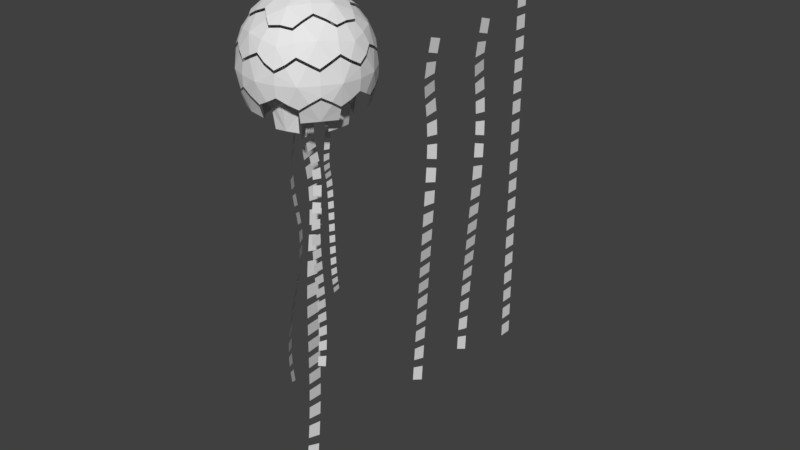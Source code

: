# Source: jelly_fish_experiment1.blend  (saved by Blender 2.77.0; exported with 4.5.12 LTS)
import bpy
from mathutils import Matrix  # noqa: F401  (used for matrix-valued properties, if any)

bpy.ops.wm.read_factory_settings(use_empty=True)
scene = bpy.context.scene
scene.name = 'Scene'

# ---- collections
col_collection_1 = bpy.data.collections.new('Collection 1'); scene.collection.children.link(col_collection_1)

# ---- world
world_world = bpy.data.worlds.new('World'); scene.world = world_world
world_world.color = (0.05088, 0.05088, 0.05088)
world_world.use_sun_shadow = False
world_world.sun_shadow_jitter_overblur = 0.0
world_world.cycles.sampling_method = 'MANUAL'

# ---- meshes
me_plane_043 = bpy.data.meshes.new('Plane.043')
me_plane_043.from_pydata([(-15.98, -1.415, -6.365e-07), (-13.15, -1.415, -6.365e-07), (-15.98, 1.415, -6.365e-07), (-13.15, 1.415, -6.365e-07)], [], [(0, 1, 3, 2)])
me_plane_043.use_remesh_preserve_volume = False
me_plane_043.use_remesh_preserve_attributes = False
me_plane_043.use_mirror_vertex_groups = False
me_plane_043.update()
me_plane_042 = bpy.data.meshes.new('Plane.042')
me_plane_042.from_pydata([(-11.45, -1.415, -6.365e-07), (-8.617, -1.415, -6.365e-07), (-11.45, 1.415, -6.365e-07), (-8.617, 1.415, -6.365e-07)], [], [(0, 1, 3, 2)])
me_plane_042.use_remesh_preserve_volume = False
me_plane_042.use_remesh_preserve_attributes = False
me_plane_042.use_mirror_vertex_groups = False
me_plane_042.update()
me_plane_041 = bpy.data.meshes.new('Plane.041')
me_plane_041.from_pydata([(-6.919, -1.415, -6.365e-07), (-4.089, -1.415, -6.365e-07), (-6.919, 1.415, -6.365e-07), (-4.089, 1.415, -6.365e-07)], [], [(0, 1, 3, 2)])
me_plane_041.use_remesh_preserve_volume = False
me_plane_041.use_remesh_preserve_attributes = False
me_plane_041.use_mirror_vertex_groups = False
me_plane_041.update()
me_plane_040 = bpy.data.meshes.new('Plane.040')
me_plane_040.from_pydata([(-2.391, -1.415, -6.365e-07), (0.4388, -1.415, -6.365e-07), (-2.391, 1.415, -6.365e-07), (0.4388, 1.415, -6.365e-07)], [], [(0, 1, 3, 2)])
me_plane_040.use_remesh_preserve_volume = False
me_plane_040.use_remesh_preserve_attributes = False
me_plane_040.use_mirror_vertex_groups = False
me_plane_040.update()
me_plane_039 = bpy.data.meshes.new('Plane.039')
me_plane_039.from_pydata([(2.137, -1.415, -6.365e-07), (4.967, -1.415, -6.365e-07), (2.137, 1.415, -6.365e-07), (4.967, 1.415, -6.365e-07)], [], [(0, 1, 3, 2)])
me_plane_039.use_remesh_preserve_volume = False
me_plane_039.use_remesh_preserve_attributes = False
me_plane_039.use_mirror_vertex_groups = False
me_plane_039.update()
me_plane_038 = bpy.data.meshes.new('Plane.038')
me_plane_038.from_pydata([(6.665, -1.415, -6.365e-07), (9.495, -1.415, -6.365e-07), (6.665, 1.415, -6.365e-07), (9.495, 1.415, -6.365e-07)], [], [(0, 1, 3, 2)])
me_plane_038.use_remesh_preserve_volume = False
me_plane_038.use_remesh_preserve_attributes = False
me_plane_038.use_mirror_vertex_groups = False
me_plane_038.update()
me_plane_037 = bpy.data.meshes.new('Plane.037')
me_plane_037.from_pydata([(11.19, -1.415, -6.365e-07), (14.02, -1.415, -6.365e-07), (11.19, 1.415, -6.365e-07), (14.02, 1.415, -6.365e-07)], [], [(0, 1, 3, 2)])
me_plane_037.use_remesh_preserve_volume = False
me_plane_037.use_remesh_preserve_attributes = False
me_plane_037.use_mirror_vertex_groups = False
me_plane_037.update()
me_plane_036 = bpy.data.meshes.new('Plane.036')
me_plane_036.from_pydata([(15.72, -1.415, -6.365e-07), (18.55, -1.415, -6.365e-07), (15.72, 1.415, -6.365e-07), (18.55, 1.415, -6.365e-07)], [], [(0, 1, 3, 2)])
me_plane_036.use_remesh_preserve_volume = False
me_plane_036.use_remesh_preserve_attributes = False
me_plane_036.use_mirror_vertex_groups = False
me_plane_036.update()
me_plane_035 = bpy.data.meshes.new('Plane.035')
me_plane_035.from_pydata([(20.25, -1.415, -6.365e-07), (23.08, -1.415, -6.365e-07), (20.25, 1.415, -6.365e-07), (23.08, 1.415, -6.365e-07)], [], [(0, 1, 3, 2)])
me_plane_035.use_remesh_preserve_volume = False
me_plane_035.use_remesh_preserve_attributes = False
me_plane_035.use_mirror_vertex_groups = False
me_plane_035.update()
me_plane_034 = bpy.data.meshes.new('Plane.034')
me_plane_034.from_pydata([(24.78, -1.415, -6.365e-07), (27.61, -1.415, -6.365e-07), (24.78, 1.415, -6.365e-07), (27.61, 1.415, -6.365e-07)], [], [(0, 1, 3, 2)])
me_plane_034.use_remesh_preserve_volume = False
me_plane_034.use_remesh_preserve_attributes = False
me_plane_034.use_mirror_vertex_groups = False
me_plane_034.update()
me_plane_033 = bpy.data.meshes.new('Plane.033')
me_plane_033.from_pydata([(29.31, -1.415, -6.365e-07), (32.14, -1.415, -6.365e-07), (29.31, 1.415, -6.365e-07), (32.14, 1.415, -6.365e-07)], [], [(0, 1, 3, 2)])
me_plane_033.use_remesh_preserve_volume = False
me_plane_033.use_remesh_preserve_attributes = False
me_plane_033.use_mirror_vertex_groups = False
me_plane_033.update()
me_plane_032 = bpy.data.meshes.new('Plane.032')
me_plane_032.from_pydata([(33.83, -1.415, -6.365e-07), (36.66, -1.415, -6.365e-07), (33.83, 1.415, -6.365e-07), (36.66, 1.415, -6.365e-07)], [], [(0, 1, 3, 2)])
me_plane_032.use_remesh_preserve_volume = False
me_plane_032.use_remesh_preserve_attributes = False
me_plane_032.use_mirror_vertex_groups = False
me_plane_032.update()
me_plane_031 = bpy.data.meshes.new('Plane.031')
me_plane_031.from_pydata([(38.36, -1.415, -6.365e-07), (41.19, -1.415, -6.365e-07), (38.36, 1.415, -6.365e-07), (41.19, 1.415, -6.365e-07)], [], [(0, 1, 3, 2)])
me_plane_031.use_remesh_preserve_volume = False
me_plane_031.use_remesh_preserve_attributes = False
me_plane_031.use_mirror_vertex_groups = False
me_plane_031.update()
me_plane_030 = bpy.data.meshes.new('Plane.030')
me_plane_030.from_pydata([(42.89, -1.415, -6.365e-07), (45.72, -1.415, -6.365e-07), (42.89, 1.415, -6.365e-07), (45.72, 1.415, -6.365e-07)], [], [(0, 1, 3, 2)])
me_plane_030.use_remesh_preserve_volume = False
me_plane_030.use_remesh_preserve_attributes = False
me_plane_030.use_mirror_vertex_groups = False
me_plane_030.update()
me_plane_029 = bpy.data.meshes.new('Plane.029')
me_plane_029.from_pydata([(47.42, -1.415, -6.365e-07), (50.25, -1.415, -6.365e-07), (47.42, 1.415, -6.365e-07), (50.25, 1.415, -6.365e-07)], [], [(0, 1, 3, 2)])
me_plane_029.use_remesh_preserve_volume = False
me_plane_029.use_remesh_preserve_attributes = False
me_plane_029.use_mirror_vertex_groups = False
me_plane_029.update()
me_plane_028 = bpy.data.meshes.new('Plane.028')
me_plane_028.from_pydata([(51.95, -1.415, -6.365e-07), (54.78, -1.415, -6.365e-07), (51.95, 1.415, -6.365e-07), (54.78, 1.415, -6.365e-07)], [], [(0, 1, 3, 2)])
me_plane_028.use_remesh_preserve_volume = False
me_plane_028.use_remesh_preserve_attributes = False
me_plane_028.use_mirror_vertex_groups = False
me_plane_028.update()
me_plane_027 = bpy.data.meshes.new('Plane.027')
me_plane_027.from_pydata([(56.47, -1.415, -6.365e-07), (59.3, -1.415, -6.365e-07), (56.47, 1.415, -6.365e-07), (59.3, 1.415, -6.365e-07)], [], [(0, 1, 3, 2)])
me_plane_027.use_remesh_preserve_volume = False
me_plane_027.use_remesh_preserve_attributes = False
me_plane_027.use_mirror_vertex_groups = False
me_plane_027.update()
me_plane_026 = bpy.data.meshes.new('Plane.026')
me_plane_026.from_pydata([(61.0, -1.415, -6.365e-07), (63.83, -1.415, -6.365e-07), (61.0, 1.415, -6.365e-07), (63.83, 1.415, -6.365e-07)], [], [(0, 1, 3, 2)])
me_plane_026.use_remesh_preserve_volume = False
me_plane_026.use_remesh_preserve_attributes = False
me_plane_026.use_mirror_vertex_groups = False
me_plane_026.update()
me_plane_024 = bpy.data.meshes.new('Plane.024')
me_plane_024.from_pydata([(-14.15, -0.9665, 0.2894), (-11.24, -1.297, 0.05264), (-13.31, 1.738, 0.2629), (-10.41, 1.407, 0.02611)], [], [(0, 1, 3, 2)])
me_plane_024.use_remesh_preserve_volume = False
me_plane_024.use_remesh_preserve_attributes = False
me_plane_024.use_mirror_vertex_groups = False
me_plane_024.update()
me_plane_023 = bpy.data.meshes.new('Plane.023')
me_plane_023.from_pydata([(-9.366, -1.534, -0.09158), (-6.207, -1.58, -0.4582), (-8.907, 1.259, -0.1056), (-6.542, 1.229, -0.3803)], [], [(0, 1, 3, 2)])
me_plane_023.use_remesh_preserve_volume = False
me_plane_023.use_remesh_preserve_attributes = False
me_plane_023.use_mirror_vertex_groups = False
me_plane_023.update()
me_plane_022 = bpy.data.meshes.new('Plane.022')
me_plane_022.from_pydata([(-4.402, -1.205, -0.805), (-1.684, -0.3174, -1.361), (-5.095, 1.535, -0.6606), (-2.546, 2.372, -1.179)], [], [(0, 1, 3, 2)])
me_plane_022.use_remesh_preserve_volume = False
me_plane_022.use_remesh_preserve_attributes = False
me_plane_022.use_mirror_vertex_groups = False
me_plane_022.update()
me_plane_021 = bpy.data.meshes.new('Plane.021')
me_plane_021.from_pydata([(-0.1255, 0.1877, -1.623), (2.414, 0.8346, -1.888), (-0.9215, 2.898, -1.45), (1.967, 3.625, -1.745)], [], [(0, 1, 3, 2)])
me_plane_021.use_remesh_preserve_volume = False
me_plane_021.use_remesh_preserve_attributes = False
me_plane_021.use_mirror_vertex_groups = False
me_plane_021.update()
me_plane_020 = bpy.data.meshes.new('Plane.020')
me_plane_020.from_pydata([(3.95, 0.9711, -1.883), (6.514, 0.8867, -1.7), (3.802, 3.794, -1.742), (6.834, 3.693, -1.526)], [], [(0, 1, 3, 2)])
me_plane_020.use_remesh_preserve_volume = False
me_plane_020.use_remesh_preserve_attributes = False
me_plane_020.use_mirror_vertex_groups = False
me_plane_020.update()
me_plane_019 = bpy.data.meshes.new('Plane.019')
me_plane_019.from_pydata([(8.05, 0.6774, -1.503), (10.57, -0.03996, -0.9845), (8.618, 3.442, -1.293), (11.44, 2.64, -0.713)], [], [(0, 1, 3, 2)])
me_plane_019.use_remesh_preserve_volume = False
me_plane_019.use_remesh_preserve_attributes = False
me_plane_019.use_mirror_vertex_groups = False
me_plane_019.update()
me_plane_018 = bpy.data.meshes.new('Plane.018')
me_plane_018.from_pydata([(12.08, -0.6709, -0.5727), (14.73, -1.653, 0.03556), (12.97, 2.002, -0.2963), (15.49, 1.061, 0.2871)], [], [(0, 1, 3, 2)])
me_plane_018.use_remesh_preserve_volume = False
me_plane_018.use_remesh_preserve_attributes = False
me_plane_018.use_mirror_vertex_groups = False
me_plane_018.update()
me_plane_017 = bpy.data.meshes.new('Plane.017')
me_plane_017.from_pydata([(16.41, -2.195, 0.3475), (19.4, -2.541, 0.4311), (16.99, 0.5669, 0.5742), (19.6, 0.2746, 0.6396)], [], [(0, 1, 3, 2)])
me_plane_017.use_remesh_preserve_volume = False
me_plane_017.use_remesh_preserve_attributes = False
me_plane_017.use_mirror_vertex_groups = False
me_plane_017.update()
me_plane_016 = bpy.data.meshes.new('Plane.016')
me_plane_016.from_pydata([(21.17, -2.556, 0.3373), (24.08, -2.414, 0.05696), (21.2, 0.2657, 0.5509), (23.9, 0.4003, 0.2885)], [], [(0, 1, 3, 2)])
me_plane_016.use_remesh_preserve_volume = False
me_plane_016.use_remesh_preserve_attributes = False
me_plane_016.use_mirror_vertex_groups = False
me_plane_016.update()
me_plane_015 = bpy.data.meshes.new('Plane.015')
me_plane_015.from_pydata([(25.8, -2.246, -0.1728), (28.62, -1.864, -0.629), (25.53, 0.561, 0.07022), (28.25, 0.9298, -0.37)], [], [(0, 1, 3, 2)])
me_plane_015.use_remesh_preserve_volume = False
me_plane_015.use_remesh_preserve_attributes = False
me_plane_015.use_mirror_vertex_groups = False
me_plane_015.update()
me_plane_014 = bpy.data.meshes.new('Plane.014')
me_plane_014.from_pydata([(30.29, -1.595, -0.9311), (33.04, -1.101, -1.469), (29.88, 1.192, -0.6648), (32.59, 1.679, -1.195)], [], [(0, 1, 3, 2)])
me_plane_014.use_remesh_preserve_volume = False
me_plane_014.use_remesh_preserve_attributes = False
me_plane_014.use_mirror_vertex_groups = False
me_plane_014.update()
me_plane_013 = bpy.data.meshes.new('Plane.013')
me_plane_013.from_pydata([(34.68, -0.7891, -1.802), (37.41, -0.2719, -2.354), (34.22, 1.99, -1.526), (36.95, 2.507, -2.08)], [], [(0, 1, 3, 2)])
me_plane_013.use_remesh_preserve_volume = False
me_plane_013.use_remesh_preserve_attributes = False
me_plane_013.use_mirror_vertex_groups = False
me_plane_013.update()
me_plane_012 = bpy.data.meshes.new('Plane.012')
me_plane_012.from_pydata([(39.04, 0.03485, -2.683), (41.76, 0.5291, -3.218), (38.59, 2.816, -2.41), (41.34, 3.316, -2.951)], [], [(0, 1, 3, 2)])
me_plane_012.use_remesh_preserve_volume = False
me_plane_012.use_remesh_preserve_attributes = False
me_plane_012.use_mirror_vertex_groups = False
me_plane_012.update()
me_plane_011 = bpy.data.meshes.new('Plane.011')
me_plane_011.from_pydata([(43.39, 0.7808, -3.506), (46.12, 1.162, -3.956), (43.02, 3.574, -3.246), (45.82, 3.966, -3.709)], [], [(0, 1, 3, 2)])
me_plane_011.use_remesh_preserve_volume = False
me_plane_011.use_remesh_preserve_attributes = False
me_plane_011.use_mirror_vertex_groups = False
me_plane_011.update()
me_plane_010 = bpy.data.meshes.new('Plane.010')
me_plane_010.from_pydata([(47.75, 1.37, -4.21), (50.49, 1.606, -4.551), (47.51, 4.179, -3.971), (50.37, 4.425, -4.326)], [], [(0, 1, 3, 2)])
me_plane_010.use_remesh_preserve_volume = False
me_plane_010.use_remesh_preserve_attributes = False
me_plane_010.use_mirror_vertex_groups = False
me_plane_010.update()
me_plane_009 = bpy.data.meshes.new('Plane.009')
me_plane_009.from_pydata([(52.13, 1.632, -4.668), (54.84, 1.549, -4.767), (52.12, 4.454, -4.452), (55.05, 4.363, -4.558)], [], [(0, 1, 3, 2)])
me_plane_009.use_remesh_preserve_volume = False
me_plane_009.use_remesh_preserve_attributes = False
me_plane_009.use_mirror_vertex_groups = False
me_plane_009.update()
me_plane_008 = bpy.data.meshes.new('Plane.008')
me_plane_008.from_pydata([(56.45, 1.415, -4.762), (59.05, 0.9502, -4.566), (56.81, 4.214, -4.551), (59.72, 3.691, -4.329)], [], [(0, 1, 3, 2)])
me_plane_008.use_remesh_preserve_volume = False
me_plane_008.use_remesh_preserve_attributes = False
me_plane_008.use_mirror_vertex_groups = False
me_plane_008.update()
me_plane_007 = bpy.data.meshes.new('Plane.007')
me_plane_007.from_pydata([(60.56, 0.531, -4.339), (63.08, -0.3374, -3.833), (61.43, 3.212, -4.069), (64.21, 2.233, -3.495)], [], [(0, 1, 3, 2)])
me_plane_007.use_remesh_preserve_volume = False
me_plane_007.use_remesh_preserve_attributes = False
me_plane_007.use_mirror_vertex_groups = False
me_plane_007.update()
me_plane_006 = bpy.data.meshes.new('Plane.006')
me_plane_006.from_pydata([], [], [])
me_plane_006.use_remesh_preserve_volume = False
me_plane_006.use_remesh_preserve_attributes = False
me_plane_006.use_mirror_vertex_groups = False
me_plane_006.update()
me_plane_005 = bpy.data.meshes.new('Plane.005')
me_plane_005.from_pydata([(-14.15, -0.9665, 0.2894), (-11.24, -1.297, 0.05264), (-13.31, 1.738, 0.2629), (-10.41, 1.407, 0.02611), (-9.366, -1.534, -0.09158), (-6.207, -1.58, -0.4582), (-8.907, 1.259, -0.1056), (-6.542, 1.229, -0.3803), (-4.402, -1.205, -0.805), (-1.684, -0.3174, -1.361), (-5.095, 1.535, -0.6606), (-2.546, 2.372, -1.179), (-0.1255, 0.1877, -1.623), (2.414, 0.8346, -1.888), (-0.9215, 2.898, -1.45), (1.967, 3.625, -1.745), (3.95, 0.9711, -1.883), (6.514, 0.8867, -1.7), (3.802, 3.794, -1.742), (6.834, 3.693, -1.526), (8.05, 0.6774, -1.503), (10.57, -0.03996, -0.9845), (8.618, 3.442, -1.293), (11.44, 2.64, -0.713), (12.08, -0.6709, -0.5727), (14.73, -1.653, 0.03556), (12.97, 2.002, -0.2963), (15.49, 1.061, 0.2871), (16.41, -2.195, 0.3475), (19.4, -2.541, 0.4311), (16.99, 0.5669, 0.5742), (19.6, 0.2746, 0.6396), (21.17, -2.556, 0.3373), (24.08, -2.414, 0.05696), (21.2, 0.2657, 0.5509), (23.9, 0.4003, 0.2885), (25.8, -2.246, -0.1728), (28.62, -1.864, -0.629), (25.53, 0.561, 0.07022), (28.25, 0.9298, -0.37), (30.29, -1.595, -0.9311), (33.04, -1.101, -1.469), (29.88, 1.192, -0.6648), (32.59, 1.679, -1.195), (34.68, -0.7891, -1.802), (37.41, -0.2719, -2.354), (34.22, 1.99, -1.526), (36.95, 2.507, -2.08), (39.04, 0.03485, -2.683), (41.76, 0.5291, -3.218), (38.59, 2.816, -2.41), (41.34, 3.316, -2.951), (43.39, 0.7808, -3.506), (46.12, 1.162, -3.956), (43.02, 3.574, -3.246), (45.82, 3.966, -3.709), (47.75, 1.37, -4.21), (50.49, 1.606, -4.551), (47.51, 4.179, -3.971), (50.37, 4.425, -4.326), (52.13, 1.632, -4.668), (54.84, 1.549, -4.767), (52.12, 4.454, -4.452), (55.05, 4.363, -4.558), (56.45, 1.415, -4.762), (59.05, 0.9502, -4.566), (56.81, 4.214, -4.551), (59.72, 3.691, -4.329), (60.56, 0.531, -4.339), (63.08, -0.3374, -3.833), (61.43, 3.212, -4.069), (64.21, 2.233, -3.495)], [], [(0, 1, 3, 2), (4, 5, 7, 6), (8, 9, 11, 10), (12, 13, 15, 14), (16, 17, 19, 18), (20, 21, 23, 22), (24, 25, 27, 26), (28, 29, 31, 30), (32, 33, 35, 34), (36, 37, 39, 38), (40, 41, 43, 42), (44, 45, 47, 46), (48, 49, 51, 50), (52, 53, 55, 54), (56, 57, 59, 58), (60, 61, 63, 62), (64, 65, 67, 66), (68, 69, 71, 70)])
me_plane_005.use_remesh_preserve_volume = False
me_plane_005.use_remesh_preserve_attributes = False
me_plane_005.use_mirror_vertex_groups = False
me_plane_005.update()
me_plane_004 = bpy.data.meshes.new('Plane.004')
me_plane_004.from_pydata([(-14.15, -0.9665, 0.2894), (-11.24, -1.297, 0.05264), (-13.31, 1.738, 0.2629), (-10.41, 1.407, 0.02611), (-9.366, -1.534, -0.09158), (-6.207, -1.58, -0.4582), (-8.907, 1.259, -0.1056), (-6.542, 1.229, -0.3803), (-4.402, -1.205, -0.805), (-1.684, -0.3174, -1.361), (-5.095, 1.535, -0.6606), (-2.546, 2.372, -1.179), (-0.1255, 0.1877, -1.623), (2.414, 0.8346, -1.888), (-0.9215, 2.898, -1.45), (1.967, 3.625, -1.745), (3.95, 0.9711, -1.883), (6.514, 0.8867, -1.7), (3.802, 3.794, -1.742), (6.834, 3.693, -1.526), (8.05, 0.6774, -1.503), (10.57, -0.03996, -0.9845), (8.618, 3.442, -1.293), (11.44, 2.64, -0.713), (12.08, -0.6709, -0.5727), (14.73, -1.653, 0.03556), (12.97, 2.002, -0.2963), (15.49, 1.061, 0.2871), (16.41, -2.195, 0.3475), (19.4, -2.541, 0.4311), (16.99, 0.5669, 0.5742), (19.6, 0.2746, 0.6396), (21.17, -2.556, 0.3373), (24.08, -2.414, 0.05696), (21.2, 0.2657, 0.5509), (23.9, 0.4003, 0.2885), (25.8, -2.246, -0.1728), (28.62, -1.864, -0.629), (25.53, 0.561, 0.07022), (28.25, 0.9298, -0.37), (30.29, -1.595, -0.9311), (33.04, -1.101, -1.469), (29.88, 1.192, -0.6648), (32.59, 1.679, -1.195), (34.68, -0.7891, -1.802), (37.41, -0.2719, -2.354), (34.22, 1.99, -1.526), (36.95, 2.507, -2.08), (39.04, 0.03485, -2.683), (41.76, 0.5291, -3.218), (38.59, 2.816, -2.41), (41.34, 3.316, -2.951), (43.39, 0.7808, -3.506), (46.12, 1.162, -3.956), (43.02, 3.574, -3.246), (45.82, 3.966, -3.709), (47.75, 1.37, -4.21), (50.49, 1.606, -4.551), (47.51, 4.179, -3.971), (50.37, 4.425, -4.326), (52.13, 1.632, -4.668), (54.84, 1.549, -4.767), (52.12, 4.454, -4.452), (55.05, 4.363, -4.558), (56.45, 1.415, -4.762), (59.05, 0.9502, -4.566), (56.81, 4.214, -4.551), (59.72, 3.691, -4.329), (60.56, 0.531, -4.339), (63.08, -0.3374, -3.833), (61.43, 3.212, -4.069), (64.21, 2.233, -3.495)], [], [(0, 1, 3, 2), (4, 5, 7, 6), (8, 9, 11, 10), (12, 13, 15, 14), (16, 17, 19, 18), (20, 21, 23, 22), (24, 25, 27, 26), (28, 29, 31, 30), (32, 33, 35, 34), (36, 37, 39, 38), (40, 41, 43, 42), (44, 45, 47, 46), (48, 49, 51, 50), (52, 53, 55, 54), (56, 57, 59, 58), (60, 61, 63, 62), (64, 65, 67, 66), (68, 69, 71, 70)])
me_plane_004.use_remesh_preserve_volume = False
me_plane_004.use_remesh_preserve_attributes = False
me_plane_004.use_mirror_vertex_groups = False
me_plane_004.update()
me_plane_003 = bpy.data.meshes.new('Plane.003')
me_plane_003.from_pydata([(-14.15, -0.9665, 0.2894), (-11.24, -1.297, 0.05264), (-13.31, 1.738, 0.2629), (-10.41, 1.407, 0.02611), (-9.366, -1.534, -0.09158), (-6.207, -1.58, -0.4582), (-8.907, 1.259, -0.1056), (-6.542, 1.229, -0.3803), (-4.402, -1.205, -0.805), (-1.684, -0.3174, -1.361), (-5.095, 1.535, -0.6606), (-2.546, 2.372, -1.179), (-0.1255, 0.1877, -1.623), (2.414, 0.8346, -1.888), (-0.9215, 2.898, -1.45), (1.967, 3.625, -1.745), (3.95, 0.9711, -1.883), (6.514, 0.8867, -1.7), (3.802, 3.794, -1.742), (6.834, 3.693, -1.526), (8.05, 0.6774, -1.503), (10.57, -0.03996, -0.9845), (8.618, 3.442, -1.293), (11.44, 2.64, -0.713), (12.08, -0.6709, -0.5727), (14.73, -1.653, 0.03556), (12.97, 2.002, -0.2963), (15.49, 1.061, 0.2871), (16.41, -2.195, 0.3475), (19.4, -2.541, 0.4311), (16.99, 0.5669, 0.5742), (19.6, 0.2746, 0.6396), (21.17, -2.556, 0.3373), (24.08, -2.414, 0.05696), (21.2, 0.2657, 0.5509), (23.9, 0.4003, 0.2885), (25.8, -2.246, -0.1728), (28.62, -1.864, -0.629), (25.53, 0.561, 0.07022), (28.25, 0.9298, -0.37), (30.29, -1.595, -0.9311), (33.04, -1.101, -1.469), (29.88, 1.192, -0.6648), (32.59, 1.679, -1.195), (34.68, -0.7891, -1.802), (37.41, -0.2719, -2.354), (34.22, 1.99, -1.526), (36.95, 2.507, -2.08), (39.04, 0.03485, -2.683), (41.76, 0.5291, -3.218), (38.59, 2.816, -2.41), (41.34, 3.316, -2.951), (43.39, 0.7808, -3.506), (46.12, 1.162, -3.956), (43.02, 3.574, -3.246), (45.82, 3.966, -3.709), (47.75, 1.37, -4.21), (50.49, 1.606, -4.551), (47.51, 4.179, -3.971), (50.37, 4.425, -4.326), (52.13, 1.632, -4.668), (54.84, 1.549, -4.767), (52.12, 4.454, -4.452), (55.05, 4.363, -4.558), (56.45, 1.415, -4.762), (59.05, 0.9502, -4.566), (56.81, 4.214, -4.551), (59.72, 3.691, -4.329), (60.56, 0.531, -4.339), (63.08, -0.3374, -3.833), (61.43, 3.212, -4.069), (64.21, 2.233, -3.495)], [], [(0, 1, 3, 2), (4, 5, 7, 6), (8, 9, 11, 10), (12, 13, 15, 14), (16, 17, 19, 18), (20, 21, 23, 22), (24, 25, 27, 26), (28, 29, 31, 30), (32, 33, 35, 34), (36, 37, 39, 38), (40, 41, 43, 42), (44, 45, 47, 46), (48, 49, 51, 50), (52, 53, 55, 54), (56, 57, 59, 58), (60, 61, 63, 62), (64, 65, 67, 66), (68, 69, 71, 70)])
me_plane_003.use_remesh_preserve_volume = False
me_plane_003.use_remesh_preserve_attributes = False
me_plane_003.use_mirror_vertex_groups = False
me_plane_003.update()
me_plane_002 = bpy.data.meshes.new('Plane.002')
me_plane_002.from_pydata([(-14.15, -0.9665, 0.2894), (-11.24, -1.297, 0.05264), (-13.31, 1.738, 0.2629), (-10.41, 1.407, 0.02611), (-9.366, -1.534, -0.09158), (-6.207, -1.58, -0.4582), (-8.907, 1.259, -0.1056), (-6.542, 1.229, -0.3803), (-4.402, -1.205, -0.805), (-1.684, -0.3174, -1.361), (-5.095, 1.535, -0.6606), (-2.546, 2.372, -1.179), (-0.1255, 0.1877, -1.623), (2.414, 0.8346, -1.888), (-0.9215, 2.898, -1.45), (1.967, 3.625, -1.745), (3.95, 0.9711, -1.883), (6.514, 0.8867, -1.7), (3.802, 3.794, -1.742), (6.834, 3.693, -1.526), (8.05, 0.6774, -1.503), (10.57, -0.03996, -0.9845), (8.618, 3.442, -1.293), (11.44, 2.64, -0.713), (12.08, -0.6709, -0.5727), (14.73, -1.653, 0.03556), (12.97, 2.002, -0.2963), (15.49, 1.061, 0.2871), (16.41, -2.195, 0.3475), (19.4, -2.541, 0.4311), (16.99, 0.5669, 0.5742), (19.6, 0.2746, 0.6396), (21.17, -2.556, 0.3373), (24.08, -2.414, 0.05696), (21.2, 0.2657, 0.5509), (23.9, 0.4003, 0.2885), (25.8, -2.246, -0.1728), (28.62, -1.864, -0.629), (25.53, 0.561, 0.07022), (28.25, 0.9298, -0.37), (30.29, -1.595, -0.9311), (33.04, -1.101, -1.469), (29.88, 1.192, -0.6648), (32.59, 1.679, -1.195), (34.68, -0.7891, -1.802), (37.41, -0.2719, -2.354), (34.22, 1.99, -1.526), (36.95, 2.507, -2.08), (39.04, 0.03485, -2.683), (41.76, 0.5291, -3.218), (38.59, 2.816, -2.41), (41.34, 3.316, -2.951), (43.39, 0.7808, -3.506), (46.12, 1.162, -3.956), (43.02, 3.574, -3.246), (45.82, 3.966, -3.709), (47.75, 1.37, -4.21), (50.49, 1.606, -4.551), (47.51, 4.179, -3.971), (50.37, 4.425, -4.326), (52.13, 1.632, -4.668), (54.84, 1.549, -4.767), (52.12, 4.454, -4.452), (55.05, 4.363, -4.558), (56.45, 1.415, -4.762), (59.05, 0.9502, -4.566), (56.81, 4.214, -4.551), (59.72, 3.691, -4.329), (60.56, 0.531, -4.339), (63.08, -0.3374, -3.833), (61.43, 3.212, -4.069), (64.21, 2.233, -3.495)], [], [(0, 1, 3, 2), (4, 5, 7, 6), (8, 9, 11, 10), (12, 13, 15, 14), (16, 17, 19, 18), (20, 21, 23, 22), (24, 25, 27, 26), (28, 29, 31, 30), (32, 33, 35, 34), (36, 37, 39, 38), (40, 41, 43, 42), (44, 45, 47, 46), (48, 49, 51, 50), (52, 53, 55, 54), (56, 57, 59, 58), (60, 61, 63, 62), (64, 65, 67, 66), (68, 69, 71, 70)])
me_plane_002.use_remesh_preserve_volume = False
me_plane_002.use_remesh_preserve_attributes = False
me_plane_002.use_mirror_vertex_groups = False
me_plane_002.update()
me_plane_025 = bpy.data.meshes.new('Plane.025')
me_plane_025.from_pydata([], [], [])
me_plane_025.use_remesh_preserve_volume = False
me_plane_025.use_remesh_preserve_attributes = False
me_plane_025.use_mirror_vertex_groups = False
me_plane_025.update()
me_plane = bpy.data.meshes.new('Plane')
me_plane.from_pydata([(-1.415, -1.415, 4.721e-15), (1.415, -1.415, -4.721e-15), (-1.415, 1.415, 4.721e-15), (1.415, 1.415, -4.721e-15)], [], [(0, 1, 3, 2)])
me_plane.use_remesh_preserve_volume = False
me_plane.use_remesh_preserve_attributes = False
me_plane.use_mirror_vertex_groups = False
me_plane.update()
me_icosphere_012 = bpy.data.meshes.new('Icosphere.012')
me_icosphere_012.from_pydata([(0.7236, -0.5257, -0.4472), (-0.2764, -0.8506, -0.4472), (-0.8944, 0.0, -0.4472), (-0.2764, 0.8506, -0.4472), (0.7236, 0.5257, -0.4472), (0.2764, -0.8506, 0.4472), (-0.7236, -0.5257, 0.4472), (-0.7236, 0.5257, 0.4472), (0.2764, 0.8506, 0.4472), (0.8944, 0.0, 0.4472), (0.0, 0.0, 1.0), (0.2629, -0.809, -0.5257), (0.8506, 0.0, -0.5257), (-0.6882, -0.5, -0.5257), (-0.6882, 0.5, -0.5257), (0.2629, 0.809, -0.5257), (0.9511, -0.309, 0.0), (0.9511, 0.309, 0.0), (0.0, -1.0, 0.0), (0.5878, -0.809, 0.0), (-0.9511, -0.309, 0.0), (-0.5878, -0.809, 0.0), (-0.5878, 0.809, 0.0), (-0.9511, 0.309, 0.0), (0.5878, 0.809, 0.0), (0.0, 1.0, 0.0), (0.6882, -0.5, 0.5257), (-0.2629, -0.809, 0.5257), (-0.8506, 0.0, 0.5257), (-0.2629, 0.809, 0.5257), (0.6882, 0.5, 0.5257), (0.1625, -0.5, 0.8507), (0.5257, 0.0, 0.8507), (-0.4253, -0.309, 0.8507), (-0.4253, 0.309, 0.8507), (0.1625, 0.5, 0.8507)], [], [(0, 12, 16), (1, 11, 18), (2, 13, 20), (3, 14, 22), (4, 15, 24), (0, 16, 19), (1, 18, 21), (2, 20, 23), (3, 22, 25), (4, 24, 17), (5, 26, 31), (6, 27, 33), (7, 28, 34), (8, 29, 35), (9, 30, 32), (32, 35, 10), (32, 30, 35), (30, 8, 35), (35, 34, 10), (35, 29, 34), (29, 7, 34), (34, 33, 10), (34, 28, 33), (28, 6, 33), (33, 31, 10), (33, 27, 31), (27, 5, 31), (31, 32, 10), (31, 26, 32), (26, 9, 32), (17, 30, 9), (17, 24, 30), (24, 8, 30), (25, 29, 8), (25, 22, 29), (22, 7, 29), (23, 28, 7), (23, 20, 28), (20, 6, 28), (21, 27, 6), (21, 18, 27), (18, 5, 27), (19, 26, 5), (19, 16, 26), (16, 9, 26), (24, 25, 8), (24, 15, 25), (15, 3, 25), (22, 23, 7), (22, 14, 23), (14, 2, 23), (20, 21, 6), (20, 13, 21), (13, 1, 21), (18, 19, 5), (18, 11, 19), (11, 0, 19), (16, 17, 9), (16, 12, 17), (12, 4, 17)])
me_icosphere_012.use_remesh_preserve_volume = False
me_icosphere_012.use_remesh_preserve_attributes = False
me_icosphere_012.use_mirror_vertex_groups = False
me_icosphere_012.update()
me_icosphere_011 = bpy.data.meshes.new('Icosphere.011')
me_icosphere_011.from_pydata([(0.2294, 0.1667, 0.9004), (-0.08762, 0.2697, 0.9004), (-0.2835, 0.0, 0.9004), (-0.08762, -0.2697, 0.9004), (0.2294, -0.1667, 0.9004), (0.2461, 0.0, 0.9129), (0.07606, -0.2341, 0.9129), (-0.1991, -0.1447, 0.9129), (-0.1991, 0.1447, 0.9129), (0.07606, 0.2341, 0.9129), (-2.98e-07, -5.96e-10, 0.9502)], [], [(0, 9, 10, 5), (1, 8, 10, 9), (2, 7, 10, 8), (3, 6, 10, 7), (4, 5, 10, 6)])
me_icosphere_011.use_remesh_preserve_volume = False
me_icosphere_011.use_remesh_preserve_attributes = False
me_icosphere_011.use_mirror_vertex_groups = False
me_icosphere_011.update()
me_icosphere_010 = bpy.data.meshes.new('Icosphere.010')
me_icosphere_010.from_pydata([(0.8418, -0.2782, -0.3243), (-0.004506, -0.8866, -0.3243), (-0.8446, -0.2697, -0.3243), (-0.5175, 0.7199, -0.3243), (0.5248, 0.7146, -0.3243), (0.7542, -0.5479, -0.1491), (-0.2881, -0.8866, -0.1491), (-0.9322, 0.0, -0.1491), (-0.2881, 0.8866, -0.1491), (0.7542, 0.5479, -0.1491), (-0.004506, 0.8866, -0.3243), (-0.8446, 0.2697, -0.3243), (-0.5175, -0.7199, -0.3243), (0.5248, -0.7146, -0.3243), (0.8418, 0.2782, -0.3243), (-0.00676, -0.8298, -0.7063), (0.7871, -0.2629, -0.7063), (-0.7913, -0.25, -0.7063), (-0.4823, 0.6753, -0.7063), (0.4932, 0.6674, -0.7063), (0.8176, -0.4152, -0.2302), (-0.1422, -0.9059, -0.2302), (-0.9056, -0.1447, -0.2302), (-0.4174, 0.8165, -0.2302), (0.6476, 0.6493, -0.2302), (0.4932, -0.6674, -0.7063), (0.7871, 0.2629, -0.7063), (-0.4823, -0.6753, -0.7063), (-0.7913, 0.25, -0.7063), (-0.00676, 0.8298, -0.7063), (0.8176, 0.4152, -0.2302), (0.6476, -0.6493, -0.2302), (-0.4174, -0.8165, -0.2302), (-0.9056, 0.1447, -0.2302), (-0.1422, 0.9059, -0.2302), (0.6819, -0.4954, -0.6867), (-0.2605, -0.8016, -0.6867), (-0.8429, 0.0, -0.6867), (-0.2605, 0.8016, -0.6867), (0.6819, 0.4954, -0.6867)], [], [(0, 20, 35, 16), (1, 21, 36, 15), (2, 22, 37, 17), (3, 23, 38, 18), (4, 24, 39, 19), (5, 31, 35, 20), (6, 32, 36, 21), (7, 33, 37, 22), (8, 34, 38, 23), (9, 30, 39, 24), (10, 29, 38, 34), (11, 28, 37, 33), (12, 27, 36, 32), (13, 25, 35, 31), (14, 26, 39, 30)])
me_icosphere_010.use_remesh_preserve_volume = False
me_icosphere_010.use_remesh_preserve_attributes = False
me_icosphere_010.use_mirror_vertex_groups = False
me_icosphere_010.update()
me_icosphere_009 = bpy.data.meshes.new('Icosphere.009')
me_icosphere_009.from_pydata([(0.8418, -0.2782, -0.3243), (-0.004506, -0.8866, -0.3243), (-0.8446, -0.2697, -0.3243), (-0.5175, 0.7199, -0.3243), (0.5248, 0.7146, -0.3243), (0.7542, -0.5479, -0.1491), (-0.2881, -0.8866, -0.1491), (-0.9322, 0.0, -0.1491), (-0.2881, 0.8866, -0.1491), (0.7542, 0.5479, -0.1491), (0.8446, 0.2697, 0.3243), (0.7423, 0.5393, 0.1752), (0.5175, 0.7199, 0.3243), (0.004506, 0.8866, 0.3243), (-0.2836, 0.8727, 0.1752), (-0.5248, 0.7146, 0.3243), (-0.8418, 0.2782, 0.3243), (-0.9176, 0.0, 0.1752), (-0.8418, -0.2782, 0.3243), (-0.5248, -0.7146, 0.3243), (-0.2836, -0.8727, 0.1752), (0.004506, -0.8866, 0.3243), (0.5175, -0.7199, 0.3243), (0.7423, -0.5393, 0.1752), (0.8446, -0.2697, 0.3243), (0.2881, 0.8866, 0.1491), (0.2836, 0.8727, -0.1752), (-0.004506, 0.8866, -0.3243), (-0.7542, 0.5479, 0.1491), (-0.7423, 0.5393, -0.1752), (-0.8446, 0.2697, -0.3243), (-0.7542, -0.5479, 0.1491), (-0.7423, -0.5393, -0.1752), (-0.5175, -0.7199, -0.3243), (0.2881, -0.8866, 0.1491), (0.2836, -0.8727, -0.1752), (0.5248, -0.7146, -0.3243), (0.9322, 0.0, 0.1491), (0.9176, 0.0, -0.1752), (0.8418, 0.2782, -0.3243), (0.8176, -0.4152, -0.2302), (0.9056, 0.1447, 0.2302), (-0.1422, -0.9059, -0.2302), (0.4174, -0.8165, 0.2302), (-0.9056, -0.1447, -0.2302), (-0.6476, -0.6493, 0.2302), (-0.4174, 0.8165, -0.2302), (-0.8176, 0.4152, 0.2302), (0.6476, 0.6493, -0.2302), (0.1422, 0.9059, 0.2302), (0.9056, -0.1447, 0.2302), (0.8176, 0.4152, -0.2302), (0.1422, -0.9059, 0.2302), (0.6476, -0.6493, -0.2302), (-0.8176, -0.4152, 0.2302), (-0.4174, -0.8165, -0.2302), (-0.6476, 0.6493, 0.2302), (-0.9056, 0.1447, -0.2302), (0.4174, 0.8165, 0.2302), (-0.1422, 0.9059, -0.2302), (0.8065, 0.4045, 0.2563), (0.7588, 0.5513, 0.006543), (0.6339, 0.6421, 0.2563), (-0.1355, 0.8921, 0.2563), (-0.2898, 0.8921, 0.006543), (-0.4147, 0.8013, 0.2563), (-0.8903, 0.1468, 0.2563), (-0.938, 0.0, 0.006543), (-0.8903, -0.1468, 0.2563), (-0.4147, -0.8013, 0.2563), (-0.2898, -0.8921, 0.006543), (-0.1355, -0.8921, 0.2563), (0.6339, -0.6421, 0.2563), (0.7588, -0.5513, 0.006543), (0.8065, -0.4045, 0.2563), (0.2898, 0.8921, -0.006543), (0.4147, 0.8013, -0.2563), (0.1355, 0.8921, -0.2563), (-0.7588, 0.5513, -0.006543), (-0.6339, 0.6421, -0.2563), (-0.8065, 0.4045, -0.2563), (-0.7588, -0.5513, -0.006543), (-0.8065, -0.4045, -0.2563), (-0.6339, -0.6421, -0.2563), (0.2898, -0.8921, -0.006543), (0.1355, -0.8921, -0.2563), (0.4147, -0.8013, -0.2563), (0.938, 0.0, -0.006543), (0.8903, -0.1468, -0.2563), (0.8903, 0.1468, -0.2563), (0.9043, -0.2938, -1.689e-07), (0.9043, 0.2938, -1.689e-07), (0.0, -0.9508, -4.139e-10), (0.5589, -0.7692, -4.967e-08), (-0.9043, -0.2938, 1.672e-07), (-0.5589, -0.7692, 4.967e-08), (-0.5589, 0.7692, 4.967e-08), (-0.9043, 0.2938, 1.672e-07), (0.5589, 0.7692, -5.008e-08), (2.716e-10, 0.9508, 0.0)], [], [(0, 88, 90, 40), (1, 85, 92, 42), (2, 82, 94, 44), (3, 79, 96, 46), (4, 76, 98, 48), (5, 40, 90, 73), (5, 73, 93, 53), (6, 42, 92, 70), (6, 70, 95, 55), (7, 44, 94, 67), (7, 67, 97, 57), (8, 46, 96, 64), (8, 64, 99, 59), (9, 48, 98, 61), (9, 61, 91, 51), (10, 41, 91, 60), (11, 60, 91, 61), (11, 61, 98, 62), (12, 62, 98, 58), (13, 49, 99, 63), (14, 63, 99, 64), (14, 64, 96, 65), (15, 65, 96, 56), (16, 47, 97, 66), (17, 66, 97, 67), (17, 67, 94, 68), (18, 68, 94, 54), (19, 45, 95, 69), (20, 69, 95, 70), (20, 70, 92, 71), (21, 71, 92, 52), (22, 43, 93, 72), (23, 72, 93, 73), (23, 73, 90, 74), (24, 74, 90, 50), (25, 58, 98, 75), (25, 75, 99, 49), (26, 75, 98, 76), (26, 77, 99, 75), (27, 59, 99, 77), (28, 56, 96, 78), (28, 78, 97, 47), (29, 78, 96, 79), (29, 80, 97, 78), (30, 57, 97, 80), (31, 54, 94, 81), (31, 81, 95, 45), (32, 81, 94, 82), (32, 83, 95, 81), (33, 55, 95, 83), (34, 52, 92, 84), (34, 84, 93, 43), (35, 84, 92, 85), (35, 86, 93, 84), (36, 53, 93, 86), (37, 50, 90, 87), (37, 87, 91, 41), (38, 87, 90, 88), (38, 89, 91, 87), (39, 51, 91, 89)])
me_icosphere_009.use_remesh_preserve_volume = False
me_icosphere_009.use_remesh_preserve_attributes = False
me_icosphere_009.use_mirror_vertex_groups = False
me_icosphere_009.update()
me_icosphere_008 = bpy.data.meshes.new('Icosphere.008')
me_icosphere_008.from_pydata([(0.3757, -0.6169, 0.6079), (-0.4706, -0.5479, 0.6079), (-0.6665, 0.2782, 0.6079), (0.05866, 0.7199, 0.6079), (0.7028, 0.1667, 0.6079), (0.4588, 0.3333, 0.7423), (0.3757, 0.6169, 0.6079), (-0.1752, 0.5393, 0.7423), (-0.4706, 0.5479, 0.6079), (-0.5671, 0.0, 0.7423), (-0.6665, -0.2782, 0.6079), (-0.1752, -0.5393, 0.7423), (0.05866, -0.7199, 0.6079), (0.4588, -0.3333, 0.7423), (0.7028, -0.1667, 0.6079), (0.8446, 0.2697, 0.3243), (0.7423, 0.5393, 0.1752), (0.5175, 0.7199, 0.3243), (0.004506, 0.8866, 0.3243), (-0.2836, 0.8727, 0.1752), (-0.5248, 0.7146, 0.3243), (-0.8418, 0.2782, 0.3243), (-0.9176, 0.0, 0.1752), (-0.8418, -0.2782, 0.3243), (-0.5248, -0.7146, 0.3243), (-0.2836, -0.8727, 0.1752), (0.004506, -0.8866, 0.3243), (0.5175, -0.7199, 0.3243), (0.7423, -0.5393, 0.1752), (0.8446, -0.2697, 0.3243), (0.2881, 0.8866, 0.1491), (-0.7542, 0.5479, 0.1491), (-0.7542, -0.5479, 0.1491), (0.2881, -0.8866, 0.1491), (0.9322, 0.0, 0.1491), (0.9056, 0.1447, 0.2302), (0.4174, -0.8165, 0.2302), (-0.6476, -0.6493, 0.2302), (-0.8176, 0.4152, 0.2302), (0.1422, 0.9059, 0.2302), (0.4644, -0.6719, 0.4763), (-0.4955, -0.6493, 0.4763), (-0.7706, 0.2706, 0.4763), (0.01917, 0.8165, 0.4763), (0.7825, 0.2341, 0.4763), (0.2183, -0.6719, 0.6284), (-0.5715, -0.4152, 0.6284), (-0.5715, 0.4152, 0.6284), (0.2183, 0.6719, 0.6284), (0.9056, -0.1447, 0.2302), (0.1422, -0.9059, 0.2302), (-0.8176, -0.4152, 0.2302), (-0.6476, 0.6493, 0.2302), (0.4174, 0.8165, 0.2302), (0.7825, -0.2341, 0.4763), (0.01917, -0.8165, 0.4763), (-0.7706, -0.2706, 0.4763), (-0.4955, 0.6493, 0.4763), (0.4644, 0.6719, 0.4763), (0.7064, 0.0, 0.6284), (0.5939, 0.25, 0.6817), (0.4213, 0.4876, 0.6817), (-0.05425, 0.6421, 0.6817), (-0.3335, 0.5513, 0.6817), (-0.6274, 0.1468, 0.6817), (-0.6274, -0.1468, 0.6817), (-0.3335, -0.5513, 0.6817), (-0.05425, -0.6421, 0.6817), (0.4213, -0.4876, 0.6817), (0.5939, -0.25, 0.6817), (0.8065, 0.4045, 0.2563), (0.6339, 0.6421, 0.2563), (-0.1355, 0.8921, 0.2563), (-0.4147, 0.8013, 0.2563), (-0.8903, 0.1468, 0.2563), (-0.8903, -0.1468, 0.2563), (-0.4147, -0.8013, 0.2563), (-0.1355, -0.8921, 0.2563), (0.6339, -0.6421, 0.2563), (0.8065, -0.4045, 0.2563), (0.2626, -0.8083, 0.425), (-0.6876, -0.4996, 0.425), (-0.6876, 0.4996, 0.425), (0.2626, 0.8083, 0.425), (0.8499, 0.0, 0.425), (0.6543, -0.4754, 0.4999), (-0.2499, -0.7692, 0.4999), (-0.8088, 0.0, 0.4999), (-0.2499, 0.7692, 0.4999), (0.6543, 0.4754, 0.4999)], [], [(0, 45, 80, 40), (0, 40, 85, 68), (1, 46, 81, 41), (1, 41, 86, 66), (2, 47, 82, 42), (2, 42, 87, 64), (3, 48, 83, 43), (3, 43, 88, 62), (4, 59, 84, 44), (4, 44, 89, 60), (5, 60, 89, 61), (6, 61, 89, 58), (6, 58, 83, 48), (7, 62, 88, 63), (8, 63, 88, 57), (8, 57, 82, 47), (9, 64, 87, 65), (10, 65, 87, 56), (10, 56, 81, 46), (11, 66, 86, 67), (12, 67, 86, 55), (12, 55, 80, 45), (13, 68, 85, 69), (14, 69, 85, 54), (14, 54, 84, 59), (15, 70, 89, 44), (15, 44, 84, 35), (16, 71, 89, 70), (17, 53, 83, 58), (17, 58, 89, 71), (18, 72, 88, 43), (18, 43, 83, 39), (19, 73, 88, 72), (20, 52, 82, 57), (20, 57, 88, 73), (21, 74, 87, 42), (21, 42, 82, 38), (22, 75, 87, 74), (23, 51, 81, 56), (23, 56, 87, 75), (24, 76, 86, 41), (24, 41, 81, 37), (25, 77, 86, 76), (26, 50, 80, 55), (26, 55, 86, 77), (27, 78, 85, 40), (27, 40, 80, 36), (28, 79, 85, 78), (29, 49, 84, 54), (29, 54, 85, 79), (30, 39, 83, 53), (31, 38, 82, 52), (32, 37, 81, 51), (33, 36, 80, 50), (34, 35, 84, 49)])
me_icosphere_008.use_remesh_preserve_volume = False
me_icosphere_008.use_remesh_preserve_attributes = False
me_icosphere_008.use_mirror_vertex_groups = False
me_icosphere_008.update()
me_icosphere_007 = bpy.data.meshes.new('Icosphere.007')
me_icosphere_007.from_pydata([(0.3757, -0.6169, 0.6079), (-0.4706, -0.5479, 0.6079), (-0.6665, 0.2782, 0.6079), (0.05866, 0.7199, 0.6079), (0.7028, 0.1667, 0.6079), (0.2294, 0.1667, 0.9004), (0.4588, 0.3333, 0.7423), (0.3757, 0.6169, 0.6079), (-0.08762, 0.2697, 0.9004), (-0.1752, 0.5393, 0.7423), (-0.4706, 0.5479, 0.6079), (-0.2835, 0.0, 0.9004), (-0.5671, 0.0, 0.7423), (-0.6665, -0.2782, 0.6079), (-0.08762, -0.2697, 0.9004), (-0.1752, -0.5393, 0.7423), (0.05866, -0.7199, 0.6079), (0.2294, -0.1667, 0.9004), (0.4588, -0.3333, 0.7423), (0.7028, -0.1667, 0.6079), (0.2183, -0.6719, 0.6284), (0.2461, 0.0, 0.9129), (-0.5715, -0.4152, 0.6284), (-0.5715, 0.4152, 0.6284), (0.2183, 0.6719, 0.6284), (0.07606, -0.2341, 0.9129), (0.7064, 0.0, 0.6284), (-0.1991, -0.1447, 0.9129), (-0.1991, 0.1447, 0.9129), (0.07606, 0.2341, 0.9129), (0.3441, 0.25, 0.836), (0.5939, 0.25, 0.6817), (0.4213, 0.4876, 0.6817), (-0.1314, 0.4045, 0.836), (-0.05425, 0.6421, 0.6817), (-0.3335, 0.5513, 0.6817), (-0.4253, 0.0, 0.836), (-0.6274, 0.1468, 0.6817), (-0.6274, -0.1468, 0.6817), (-0.1314, -0.4045, 0.836), (-0.3335, -0.5513, 0.6817), (-0.05425, -0.6421, 0.6817), (0.3441, -0.25, 0.836), (0.4213, -0.4876, 0.6817), (0.5939, -0.25, 0.6817), (0.1545, -0.4754, 0.8088), (0.4999, 8.278e-10, 0.8088), (-0.4044, -0.2938, 0.8088), (-0.4044, 0.2938, 0.8088), (0.1545, 0.4754, 0.8088)], [], [(0, 43, 45, 20), (1, 40, 47, 22), (2, 37, 48, 23), (3, 34, 49, 24), (4, 31, 46, 26), (5, 21, 46, 30), (5, 30, 49, 29), (6, 30, 46, 31), (6, 32, 49, 30), (7, 24, 49, 32), (8, 29, 49, 33), (8, 33, 48, 28), (9, 33, 49, 34), (9, 35, 48, 33), (10, 23, 48, 35), (11, 28, 48, 36), (11, 36, 47, 27), (12, 36, 48, 37), (12, 38, 47, 36), (13, 22, 47, 38), (14, 27, 47, 39), (14, 39, 45, 25), (15, 39, 47, 40), (15, 41, 45, 39), (16, 20, 45, 41), (17, 25, 45, 42), (17, 42, 46, 21), (18, 42, 45, 43), (18, 44, 46, 42), (19, 26, 46, 44)])
me_icosphere_007.use_remesh_preserve_volume = False
me_icosphere_007.use_remesh_preserve_attributes = False
me_icosphere_007.use_mirror_vertex_groups = False
me_icosphere_007.update()
me_icosphere_005 = bpy.data.meshes.new('Icosphere.005')
me_icosphere_005.from_pydata([(0.3757, -0.6169, 0.6079), (-0.4706, -0.5479, 0.6079), (-0.6665, 0.2782, 0.6079), (0.05866, 0.7199, 0.6079), (0.7028, 0.1667, 0.6079), (0.2294, 0.1667, 0.9004), (0.4588, 0.3333, 0.7423), (0.3757, 0.6169, 0.6079), (-0.08762, 0.2697, 0.9004), (-0.1752, 0.5393, 0.7423), (-0.4706, 0.5479, 0.6079), (-0.2835, 0.0, 0.9004), (-0.5671, 0.0, 0.7423), (-0.6665, -0.2782, 0.6079), (-0.08762, -0.2697, 0.9004), (-0.1752, -0.5393, 0.7423), (0.05866, -0.7199, 0.6079), (0.2294, -0.1667, 0.9004), (0.4588, -0.3333, 0.7423), (0.7028, -0.1667, 0.6079), (0.2183, -0.6719, 0.6284), (0.2461, 0.0, 0.9129), (-0.5715, -0.4152, 0.6284), (-0.5715, 0.4152, 0.6284), (0.2183, 0.6719, 0.6284), (0.07606, -0.2341, 0.9129), (0.7064, 0.0, 0.6284), (-0.1991, -0.1447, 0.9129), (-0.1991, 0.1447, 0.9129), (0.07606, 0.2341, 0.9129), (0.3441, 0.25, 0.836), (0.5939, 0.25, 0.6817), (0.4213, 0.4876, 0.6817), (-0.1314, 0.4045, 0.836), (-0.05425, 0.6421, 0.6817), (-0.3335, 0.5513, 0.6817), (-0.4253, 0.0, 0.836), (-0.6274, 0.1468, 0.6817), (-0.6274, -0.1468, 0.6817), (-0.1314, -0.4045, 0.836), (-0.3335, -0.5513, 0.6817), (-0.05425, -0.6421, 0.6817), (0.3441, -0.25, 0.836), (0.4213, -0.4876, 0.6817), (0.5939, -0.25, 0.6817), (0.1545, -0.4754, 0.8088), (0.4999, 8.278e-10, 0.8088), (-0.4044, -0.2938, 0.8088), (-0.4044, 0.2938, 0.8088), (0.1545, 0.4754, 0.8088)], [], [(0, 43, 45, 20), (1, 40, 47, 22), (2, 37, 48, 23), (3, 34, 49, 24), (4, 31, 46, 26), (5, 21, 46, 30), (5, 30, 49, 29), (6, 30, 46, 31), (6, 32, 49, 30), (7, 24, 49, 32), (8, 29, 49, 33), (8, 33, 48, 28), (9, 33, 49, 34), (9, 35, 48, 33), (10, 23, 48, 35), (11, 28, 48, 36), (11, 36, 47, 27), (12, 36, 48, 37), (12, 38, 47, 36), (13, 22, 47, 38), (14, 27, 47, 39), (14, 39, 45, 25), (15, 39, 47, 40), (15, 41, 45, 39), (16, 20, 45, 41), (17, 25, 45, 42), (17, 42, 46, 21), (18, 42, 45, 43), (18, 44, 46, 42), (19, 26, 46, 44)])
me_icosphere_005.use_remesh_preserve_volume = False
me_icosphere_005.use_remesh_preserve_attributes = False
me_icosphere_005.use_mirror_vertex_groups = False
me_icosphere_005.update()
me_icosphere_004 = bpy.data.meshes.new('Icosphere.004')
me_icosphere_004.from_pydata([(0.3757, -0.6169, 0.6079), (-0.4706, -0.5479, 0.6079), (-0.6665, 0.2782, 0.6079), (0.05866, 0.7199, 0.6079), (0.7028, 0.1667, 0.6079), (0.4588, 0.3333, 0.7423), (0.3757, 0.6169, 0.6079), (-0.1752, 0.5393, 0.7423), (-0.4706, 0.5479, 0.6079), (-0.5671, 0.0, 0.7423), (-0.6665, -0.2782, 0.6079), (-0.1752, -0.5393, 0.7423), (0.05866, -0.7199, 0.6079), (0.4588, -0.3333, 0.7423), (0.7028, -0.1667, 0.6079), (0.8446, 0.2697, 0.3243), (0.7423, 0.5393, 0.1752), (0.5175, 0.7199, 0.3243), (0.004506, 0.8866, 0.3243), (-0.2836, 0.8727, 0.1752), (-0.5248, 0.7146, 0.3243), (-0.8418, 0.2782, 0.3243), (-0.9176, 0.0, 0.1752), (-0.8418, -0.2782, 0.3243), (-0.5248, -0.7146, 0.3243), (-0.2836, -0.8727, 0.1752), (0.004506, -0.8866, 0.3243), (0.5175, -0.7199, 0.3243), (0.7423, -0.5393, 0.1752), (0.8446, -0.2697, 0.3243), (0.2881, 0.8866, 0.1491), (-0.7542, 0.5479, 0.1491), (-0.7542, -0.5479, 0.1491), (0.2881, -0.8866, 0.1491), (0.9322, 0.0, 0.1491), (0.9056, 0.1447, 0.2302), (0.4174, -0.8165, 0.2302), (-0.6476, -0.6493, 0.2302), (-0.8176, 0.4152, 0.2302), (0.1422, 0.9059, 0.2302), (0.4644, -0.6719, 0.4763), (-0.4955, -0.6493, 0.4763), (-0.7706, 0.2706, 0.4763), (0.01917, 0.8165, 0.4763), (0.7825, 0.2341, 0.4763), (0.2183, -0.6719, 0.6284), (-0.5715, -0.4152, 0.6284), (-0.5715, 0.4152, 0.6284), (0.2183, 0.6719, 0.6284), (0.9056, -0.1447, 0.2302), (0.1422, -0.9059, 0.2302), (-0.8176, -0.4152, 0.2302), (-0.6476, 0.6493, 0.2302), (0.4174, 0.8165, 0.2302), (0.7825, -0.2341, 0.4763), (0.01917, -0.8165, 0.4763), (-0.7706, -0.2706, 0.4763), (-0.4955, 0.6493, 0.4763), (0.4644, 0.6719, 0.4763), (0.7064, 0.0, 0.6284), (0.5939, 0.25, 0.6817), (0.4213, 0.4876, 0.6817), (-0.05425, 0.6421, 0.6817), (-0.3335, 0.5513, 0.6817), (-0.6274, 0.1468, 0.6817), (-0.6274, -0.1468, 0.6817), (-0.3335, -0.5513, 0.6817), (-0.05425, -0.6421, 0.6817), (0.4213, -0.4876, 0.6817), (0.5939, -0.25, 0.6817), (0.8065, 0.4045, 0.2563), (0.6339, 0.6421, 0.2563), (-0.1355, 0.8921, 0.2563), (-0.4147, 0.8013, 0.2563), (-0.8903, 0.1468, 0.2563), (-0.8903, -0.1468, 0.2563), (-0.4147, -0.8013, 0.2563), (-0.1355, -0.8921, 0.2563), (0.6339, -0.6421, 0.2563), (0.8065, -0.4045, 0.2563), (0.2626, -0.8083, 0.425), (-0.6876, -0.4996, 0.425), (-0.6876, 0.4996, 0.425), (0.2626, 0.8083, 0.425), (0.8499, 0.0, 0.425), (0.6543, -0.4754, 0.4999), (-0.2499, -0.7692, 0.4999), (-0.8088, 0.0, 0.4999), (-0.2499, 0.7692, 0.4999), (0.6543, 0.4754, 0.4999)], [], [(0, 45, 80, 40), (0, 40, 85, 68), (1, 46, 81, 41), (1, 41, 86, 66), (2, 47, 82, 42), (2, 42, 87, 64), (3, 48, 83, 43), (3, 43, 88, 62), (4, 59, 84, 44), (4, 44, 89, 60), (5, 60, 89, 61), (6, 61, 89, 58), (6, 58, 83, 48), (7, 62, 88, 63), (8, 63, 88, 57), (8, 57, 82, 47), (9, 64, 87, 65), (10, 65, 87, 56), (10, 56, 81, 46), (11, 66, 86, 67), (12, 67, 86, 55), (12, 55, 80, 45), (13, 68, 85, 69), (14, 69, 85, 54), (14, 54, 84, 59), (15, 70, 89, 44), (15, 44, 84, 35), (16, 71, 89, 70), (17, 53, 83, 58), (17, 58, 89, 71), (18, 72, 88, 43), (18, 43, 83, 39), (19, 73, 88, 72), (20, 52, 82, 57), (20, 57, 88, 73), (21, 74, 87, 42), (21, 42, 82, 38), (22, 75, 87, 74), (23, 51, 81, 56), (23, 56, 87, 75), (24, 76, 86, 41), (24, 41, 81, 37), (25, 77, 86, 76), (26, 50, 80, 55), (26, 55, 86, 77), (27, 78, 85, 40), (27, 40, 80, 36), (28, 79, 85, 78), (29, 49, 84, 54), (29, 54, 85, 79), (30, 39, 83, 53), (31, 38, 82, 52), (32, 37, 81, 51), (33, 36, 80, 50), (34, 35, 84, 49)])
me_icosphere_004.use_remesh_preserve_volume = False
me_icosphere_004.use_remesh_preserve_attributes = False
me_icosphere_004.use_mirror_vertex_groups = False
me_icosphere_004.update()
me_icosphere_003 = bpy.data.meshes.new('Icosphere.003')
me_icosphere_003.from_pydata([(0.8418, -0.2782, -0.3243), (-0.004506, -0.8866, -0.3243), (-0.8446, -0.2697, -0.3243), (-0.5175, 0.7199, -0.3243), (0.5248, 0.7146, -0.3243), (0.7542, -0.5479, -0.1491), (-0.2881, -0.8866, -0.1491), (-0.9322, 0.0, -0.1491), (-0.2881, 0.8866, -0.1491), (0.7542, 0.5479, -0.1491), (0.8446, 0.2697, 0.3243), (0.7423, 0.5393, 0.1752), (0.5175, 0.7199, 0.3243), (0.004506, 0.8866, 0.3243), (-0.2836, 0.8727, 0.1752), (-0.5248, 0.7146, 0.3243), (-0.8418, 0.2782, 0.3243), (-0.9176, 0.0, 0.1752), (-0.8418, -0.2782, 0.3243), (-0.5248, -0.7146, 0.3243), (-0.2836, -0.8727, 0.1752), (0.004506, -0.8866, 0.3243), (0.5175, -0.7199, 0.3243), (0.7423, -0.5393, 0.1752), (0.8446, -0.2697, 0.3243), (0.2881, 0.8866, 0.1491), (0.2836, 0.8727, -0.1752), (-0.004506, 0.8866, -0.3243), (-0.7542, 0.5479, 0.1491), (-0.7423, 0.5393, -0.1752), (-0.8446, 0.2697, -0.3243), (-0.7542, -0.5479, 0.1491), (-0.7423, -0.5393, -0.1752), (-0.5175, -0.7199, -0.3243), (0.2881, -0.8866, 0.1491), (0.2836, -0.8727, -0.1752), (0.5248, -0.7146, -0.3243), (0.9322, 0.0, 0.1491), (0.9176, 0.0, -0.1752), (0.8418, 0.2782, -0.3243), (0.8176, -0.4152, -0.2302), (0.9056, 0.1447, 0.2302), (-0.1422, -0.9059, -0.2302), (0.4174, -0.8165, 0.2302), (-0.9056, -0.1447, -0.2302), (-0.6476, -0.6493, 0.2302), (-0.4174, 0.8165, -0.2302), (-0.8176, 0.4152, 0.2302), (0.6476, 0.6493, -0.2302), (0.1422, 0.9059, 0.2302), (0.9056, -0.1447, 0.2302), (0.8176, 0.4152, -0.2302), (0.1422, -0.9059, 0.2302), (0.6476, -0.6493, -0.2302), (-0.8176, -0.4152, 0.2302), (-0.4174, -0.8165, -0.2302), (-0.6476, 0.6493, 0.2302), (-0.9056, 0.1447, -0.2302), (0.4174, 0.8165, 0.2302), (-0.1422, 0.9059, -0.2302), (0.8065, 0.4045, 0.2563), (0.7588, 0.5513, 0.006543), (0.6339, 0.6421, 0.2563), (-0.1355, 0.8921, 0.2563), (-0.2898, 0.8921, 0.006543), (-0.4147, 0.8013, 0.2563), (-0.8903, 0.1468, 0.2563), (-0.938, 0.0, 0.006543), (-0.8903, -0.1468, 0.2563), (-0.4147, -0.8013, 0.2563), (-0.2898, -0.8921, 0.006543), (-0.1355, -0.8921, 0.2563), (0.6339, -0.6421, 0.2563), (0.7588, -0.5513, 0.006543), (0.8065, -0.4045, 0.2563), (0.2898, 0.8921, -0.006543), (0.4147, 0.8013, -0.2563), (0.1355, 0.8921, -0.2563), (-0.7588, 0.5513, -0.006543), (-0.6339, 0.6421, -0.2563), (-0.8065, 0.4045, -0.2563), (-0.7588, -0.5513, -0.006543), (-0.8065, -0.4045, -0.2563), (-0.6339, -0.6421, -0.2563), (0.2898, -0.8921, -0.006543), (0.1355, -0.8921, -0.2563), (0.4147, -0.8013, -0.2563), (0.938, 0.0, -0.006543), (0.8903, -0.1468, -0.2563), (0.8903, 0.1468, -0.2563), (0.9043, -0.2938, -1.689e-07), (0.9043, 0.2938, -1.689e-07), (0.0, -0.9508, -4.139e-10), (0.5589, -0.7692, -4.967e-08), (-0.9043, -0.2938, 1.672e-07), (-0.5589, -0.7692, 4.967e-08), (-0.5589, 0.7692, 4.967e-08), (-0.9043, 0.2938, 1.672e-07), (0.5589, 0.7692, -5.008e-08), (2.716e-10, 0.9508, 0.0)], [], [(0, 88, 90, 40), (1, 85, 92, 42), (2, 82, 94, 44), (3, 79, 96, 46), (4, 76, 98, 48), (5, 40, 90, 73), (5, 73, 93, 53), (6, 42, 92, 70), (6, 70, 95, 55), (7, 44, 94, 67), (7, 67, 97, 57), (8, 46, 96, 64), (8, 64, 99, 59), (9, 48, 98, 61), (9, 61, 91, 51), (10, 41, 91, 60), (11, 60, 91, 61), (11, 61, 98, 62), (12, 62, 98, 58), (13, 49, 99, 63), (14, 63, 99, 64), (14, 64, 96, 65), (15, 65, 96, 56), (16, 47, 97, 66), (17, 66, 97, 67), (17, 67, 94, 68), (18, 68, 94, 54), (19, 45, 95, 69), (20, 69, 95, 70), (20, 70, 92, 71), (21, 71, 92, 52), (22, 43, 93, 72), (23, 72, 93, 73), (23, 73, 90, 74), (24, 74, 90, 50), (25, 58, 98, 75), (25, 75, 99, 49), (26, 75, 98, 76), (26, 77, 99, 75), (27, 59, 99, 77), (28, 56, 96, 78), (28, 78, 97, 47), (29, 78, 96, 79), (29, 80, 97, 78), (30, 57, 97, 80), (31, 54, 94, 81), (31, 81, 95, 45), (32, 81, 94, 82), (32, 83, 95, 81), (33, 55, 95, 83), (34, 52, 92, 84), (34, 84, 93, 43), (35, 84, 92, 85), (35, 86, 93, 84), (36, 53, 93, 86), (37, 50, 90, 87), (37, 87, 91, 41), (38, 87, 90, 88), (38, 89, 91, 87), (39, 51, 91, 89)])
me_icosphere_003.use_remesh_preserve_volume = False
me_icosphere_003.use_remesh_preserve_attributes = False
me_icosphere_003.use_mirror_vertex_groups = False
me_icosphere_003.update()
me_icosphere_002 = bpy.data.meshes.new('Icosphere.002')
me_icosphere_002.from_pydata([(0.8418, -0.2782, -0.3243), (-0.004506, -0.8866, -0.3243), (-0.8446, -0.2697, -0.3243), (-0.5175, 0.7199, -0.3243), (0.5248, 0.7146, -0.3243), (0.7542, -0.5479, -0.1491), (-0.2881, -0.8866, -0.1491), (-0.9322, 0.0, -0.1491), (-0.2881, 0.8866, -0.1491), (0.7542, 0.5479, -0.1491), (-0.004506, 0.8866, -0.3243), (-0.8446, 0.2697, -0.3243), (-0.5175, -0.7199, -0.3243), (0.5248, -0.7146, -0.3243), (0.8418, 0.2782, -0.3243), (-0.00676, -0.8298, -0.4865), (0.7871, -0.2629, -0.4865), (-0.7913, -0.25, -0.4865), (-0.4823, 0.6753, -0.4865), (0.4932, 0.6674, -0.4865), (0.8176, -0.4152, -0.2302), (-0.1422, -0.9059, -0.2302), (-0.9056, -0.1447, -0.2302), (-0.4174, 0.8165, -0.2302), (0.6476, 0.6493, -0.2302), (0.4932, -0.6674, -0.4865), (0.7871, 0.2629, -0.4865), (-0.4823, -0.6753, -0.4865), (-0.7913, 0.25, -0.4865), (-0.00676, 0.8298, -0.4865), (0.8176, 0.4152, -0.2302), (0.6476, -0.6493, -0.2302), (-0.4174, -0.8165, -0.2302), (-0.9056, 0.1447, -0.2302), (-0.1422, 0.9059, -0.2302), (0.6819, -0.4954, -0.4668), (-0.2605, -0.8016, -0.4668), (-0.8429, 0.0, -0.4668), (-0.2605, 0.8016, -0.4668), (0.6819, 0.4954, -0.4668)], [], [(0, 20, 35, 16), (1, 21, 36, 15), (2, 22, 37, 17), (3, 23, 38, 18), (4, 24, 39, 19), (5, 31, 35, 20), (6, 32, 36, 21), (7, 33, 37, 22), (8, 34, 38, 23), (9, 30, 39, 24), (10, 29, 38, 34), (11, 28, 37, 33), (12, 27, 36, 32), (13, 25, 35, 31), (14, 26, 39, 30)])
me_icosphere_002.use_remesh_preserve_volume = False
me_icosphere_002.use_remesh_preserve_attributes = False
me_icosphere_002.use_mirror_vertex_groups = False
me_icosphere_002.update()
me_icosphere = bpy.data.meshes.new('Icosphere')
me_icosphere.from_pydata([(0.2294, 0.1667, 0.9004), (-0.08762, 0.2697, 0.9004), (-0.2835, 0.0, 0.9004), (-0.08762, -0.2697, 0.9004), (0.2294, -0.1667, 0.9004), (0.2461, 0.0, 0.9129), (0.07606, -0.2341, 0.9129), (-0.1991, -0.1447, 0.9129), (-0.1991, 0.1447, 0.9129), (0.07606, 0.2341, 0.9129), (-2.98e-07, -5.96e-10, 0.9502)], [], [(0, 9, 10, 5), (1, 8, 10, 9), (2, 7, 10, 8), (3, 6, 10, 7), (4, 5, 10, 6)])
me_icosphere.use_remesh_preserve_volume = False
me_icosphere.use_remesh_preserve_attributes = False
me_icosphere.use_mirror_vertex_groups = False
me_icosphere.update()

# ---- curves / text
cu_beziercurve_002 = bpy.data.curves.new('BezierCurve.002', 'CURVE')
cu_beziercurve_002.dimensions = '3D'
_sp = cu_beziercurve_002.splines.new('BEZIER'); _sp.bezier_points.add(2)
_sp.bezier_points.foreach_set('co', [-1.0, 0.0, 0.0, 1.0, 0.0, 0.0, 5.001, 0.09435, -0.3094])
_sp.bezier_points.foreach_set('handle_left', [-1.676, 0.208, 0.002768, -0.1336, 0.5454, -0.3444, 3.868, 0.6398, -0.6539])
_sp.bezier_points.foreach_set('handle_right', [-0.3766, -0.1919, -0.002553, 1.869, -0.4182, 0.2641, 5.87, -0.3238, -0.04534])
for _p, _l, _r in zip(_sp.bezier_points, ['ALIGNED', 'ALIGNED', 'ALIGNED'], ['ALIGNED', 'ALIGNED', 'ALIGNED']): _p.handle_left_type = _l; _p.handle_right_type = _r
_sp.order_u = 0
_sp.order_v = 0
cu_beziercurve_002.use_path = True
cu_beziercurve_002.use_path_clamp = True
cu_beziercurve_002.bevel_resolution = 0
cu_beziercurve_002.fill_mode = 'HALF'
cu_beziercurve = bpy.data.curves.new('BezierCurve', 'CURVE')
cu_beziercurve.dimensions = '3D'
_sp = cu_beziercurve.splines.new('BEZIER'); _sp.bezier_points.add(2)
_sp.bezier_points.foreach_set('co', [-1.0, 0.0, 0.0, 1.0, 0.0, 0.0, 5.001, 0.09435, -0.3094])
_sp.bezier_points.foreach_set('handle_left', [-1.676, 0.208, 0.002768, -0.1336, 0.5454, -0.3444, 3.868, 0.6398, -0.6539])
_sp.bezier_points.foreach_set('handle_right', [-0.3766, -0.1919, -0.002553, 1.869, -0.4182, 0.2641, 5.87, -0.3238, -0.04534])
for _p, _l, _r in zip(_sp.bezier_points, ['ALIGNED', 'ALIGNED', 'ALIGNED'], ['ALIGNED', 'ALIGNED', 'ALIGNED']): _p.handle_left_type = _l; _p.handle_right_type = _r
_sp.order_u = 0
_sp.order_v = 0
cu_beziercurve.use_path = True
cu_beziercurve.use_path_clamp = True
cu_beziercurve.bevel_resolution = 0
cu_beziercurve.fill_mode = 'HALF'

# ---- objects
ob_plane_042 = bpy.data.objects.new('Plane.042', me_plane_043)
ob_plane_041 = bpy.data.objects.new('Plane.041', me_plane_042)
ob_plane_040 = bpy.data.objects.new('Plane.040', me_plane_041)
ob_plane_039 = bpy.data.objects.new('Plane.039', me_plane_040)
ob_plane_038 = bpy.data.objects.new('Plane.038', me_plane_039)
ob_plane_037 = bpy.data.objects.new('Plane.037', me_plane_038)
ob_plane_036 = bpy.data.objects.new('Plane.036', me_plane_037)
ob_plane_035 = bpy.data.objects.new('Plane.035', me_plane_036)
ob_plane_034 = bpy.data.objects.new('Plane.034', me_plane_035)
ob_plane_033 = bpy.data.objects.new('Plane.033', me_plane_034)
ob_plane_032 = bpy.data.objects.new('Plane.032', me_plane_033)
ob_plane_031 = bpy.data.objects.new('Plane.031', me_plane_032)
ob_plane_030 = bpy.data.objects.new('Plane.030', me_plane_031)
ob_plane_029 = bpy.data.objects.new('Plane.029', me_plane_030)
ob_plane_028 = bpy.data.objects.new('Plane.028', me_plane_029)
ob_plane_027 = bpy.data.objects.new('Plane.027', me_plane_028)
ob_plane_026 = bpy.data.objects.new('Plane.026', me_plane_027)
ob_plane_025 = bpy.data.objects.new('Plane.025', me_plane_026)
ob_plane_023 = bpy.data.objects.new('Plane.023', me_plane_024)
ob_plane_022 = bpy.data.objects.new('Plane.022', me_plane_023)
ob_plane_021 = bpy.data.objects.new('Plane.021', me_plane_022)
ob_plane_020 = bpy.data.objects.new('Plane.020', me_plane_021)
ob_plane_019 = bpy.data.objects.new('Plane.019', me_plane_020)
ob_plane_018 = bpy.data.objects.new('Plane.018', me_plane_019)
ob_plane_017 = bpy.data.objects.new('Plane.017', me_plane_018)
ob_plane_016 = bpy.data.objects.new('Plane.016', me_plane_017)
ob_plane_015 = bpy.data.objects.new('Plane.015', me_plane_016)
ob_plane_014 = bpy.data.objects.new('Plane.014', me_plane_015)
ob_plane_013 = bpy.data.objects.new('Plane.013', me_plane_014)
ob_plane_012 = bpy.data.objects.new('Plane.012', me_plane_013)
ob_plane_011 = bpy.data.objects.new('Plane.011', me_plane_012)
ob_plane_010 = bpy.data.objects.new('Plane.010', me_plane_011)
ob_plane_009 = bpy.data.objects.new('Plane.009', me_plane_010)
ob_plane_008 = bpy.data.objects.new('Plane.008', me_plane_009)
ob_plane_007 = bpy.data.objects.new('Plane.007', me_plane_008)
ob_plane_006 = bpy.data.objects.new('Plane.006', me_plane_007)
ob_beziercurve_001 = bpy.data.objects.new('BezierCurve.001', cu_beziercurve_002)
ob_plane_005 = bpy.data.objects.new('Plane.005', me_plane_006)
ob_plane_004 = bpy.data.objects.new('Plane.004', me_plane_005)
ob_plane_003 = bpy.data.objects.new('Plane.003', me_plane_004)
ob_plane_002 = bpy.data.objects.new('Plane.002', me_plane_003)
ob_plane_001 = bpy.data.objects.new('Plane.001', me_plane_002)
ob_beziercurve = bpy.data.objects.new('BezierCurve', cu_beziercurve)
ob_plane_024 = bpy.data.objects.new('Plane.024', me_plane_025)
ob_plane = bpy.data.objects.new('Plane', me_plane)
ob_icosphere_005 = bpy.data.objects.new('Icosphere.005', me_icosphere_012)
ob_icosphere_010 = bpy.data.objects.new('Icosphere.010', me_icosphere_011)
ob_icosphere_009 = bpy.data.objects.new('Icosphere.009', me_icosphere_010)
ob_icosphere_008 = bpy.data.objects.new('Icosphere.008', me_icosphere_009)
ob_icosphere_007 = bpy.data.objects.new('Icosphere.007', me_icosphere_008)
ob_icosphere_006 = bpy.data.objects.new('Icosphere.006', me_icosphere_007)
ob_icosphere_1 = bpy.data.objects.new('Icosphere.1', me_icosphere_005)
ob_icosphere_2 = bpy.data.objects.new('Icosphere.2', me_icosphere_004)
ob_icosphere_3 = bpy.data.objects.new('Icosphere.3', me_icosphere_003)
ob_icosphere_4 = bpy.data.objects.new('Icosphere.4', me_icosphere_002)
ob_icosphere = bpy.data.objects.new('Icosphere', me_icosphere)

# ---- transforms, parenting, visibility, modifiers, constraints
ob_plane_042.location = (0.0, 4.991, -1.39)
ob_plane_042.rotation_euler = (0.0, 1.571, 0.0)
ob_plane_042.scale = (0.08176, 0.08176, 0.08176)
ob_plane_042.lineart.crease_threshold = 0.0
ob_plane_041.location = (0.0, 4.991, -1.39)
ob_plane_041.rotation_euler = (0.0, 1.571, 0.0)
ob_plane_041.scale = (0.08176, 0.08176, 0.08176)
ob_plane_041.lineart.crease_threshold = 0.0
ob_plane_040.location = (0.0, 4.991, -1.39)
ob_plane_040.rotation_euler = (0.0, 1.571, 0.0)
ob_plane_040.scale = (0.08176, 0.08176, 0.08176)
ob_plane_040.lineart.crease_threshold = 0.0
ob_plane_039.location = (0.0, 4.991, -1.39)
ob_plane_039.rotation_euler = (0.0, 1.571, 0.0)
ob_plane_039.scale = (0.08176, 0.08176, 0.08176)
ob_plane_039.lineart.crease_threshold = 0.0
ob_plane_038.location = (0.0, 4.991, -1.39)
ob_plane_038.rotation_euler = (0.0, 1.571, 0.0)
ob_plane_038.scale = (0.08176, 0.08176, 0.08176)
ob_plane_038.lineart.crease_threshold = 0.0
ob_plane_037.location = (0.0, 4.991, -1.39)
ob_plane_037.rotation_euler = (0.0, 1.571, 0.0)
ob_plane_037.scale = (0.08176, 0.08176, 0.08176)
ob_plane_037.lineart.crease_threshold = 0.0
ob_plane_036.location = (0.0, 4.991, -1.39)
ob_plane_036.rotation_euler = (0.0, 1.571, 0.0)
ob_plane_036.scale = (0.08176, 0.08176, 0.08176)
ob_plane_036.lineart.crease_threshold = 0.0
ob_plane_035.location = (0.0, 4.991, -1.39)
ob_plane_035.rotation_euler = (0.0, 1.571, 0.0)
ob_plane_035.scale = (0.08176, 0.08176, 0.08176)
ob_plane_035.lineart.crease_threshold = 0.0
ob_plane_034.location = (0.0, 4.991, -1.39)
ob_plane_034.rotation_euler = (0.0, 1.571, 0.0)
ob_plane_034.scale = (0.08176, 0.08176, 0.08176)
ob_plane_034.lineart.crease_threshold = 0.0
ob_plane_033.location = (0.0, 4.991, -1.39)
ob_plane_033.rotation_euler = (0.0, 1.571, 0.0)
ob_plane_033.scale = (0.08176, 0.08176, 0.08176)
ob_plane_033.lineart.crease_threshold = 0.0
ob_plane_032.location = (0.0, 4.991, -1.39)
ob_plane_032.rotation_euler = (0.0, 1.571, 0.0)
ob_plane_032.scale = (0.08176, 0.08176, 0.08176)
ob_plane_032.lineart.crease_threshold = 0.0
ob_plane_031.location = (0.0, 4.991, -1.39)
ob_plane_031.rotation_euler = (0.0, 1.571, 0.0)
ob_plane_031.scale = (0.08176, 0.08176, 0.08176)
ob_plane_031.lineart.crease_threshold = 0.0
ob_plane_030.location = (0.0, 4.991, -1.39)
ob_plane_030.rotation_euler = (0.0, 1.571, 0.0)
ob_plane_030.scale = (0.08176, 0.08176, 0.08176)
ob_plane_030.lineart.crease_threshold = 0.0
ob_plane_029.location = (0.0, 4.991, -1.39)
ob_plane_029.rotation_euler = (0.0, 1.571, 0.0)
ob_plane_029.scale = (0.08176, 0.08176, 0.08176)
ob_plane_029.lineart.crease_threshold = 0.0
ob_plane_028.location = (0.0, 4.991, -1.39)
ob_plane_028.rotation_euler = (0.0, 1.571, 0.0)
ob_plane_028.scale = (0.08176, 0.08176, 0.08176)
ob_plane_028.lineart.crease_threshold = 0.0
ob_plane_027.location = (0.0, 4.991, -1.39)
ob_plane_027.rotation_euler = (0.0, 1.571, 0.0)
ob_plane_027.scale = (0.08176, 0.08176, 0.08176)
ob_plane_027.lineart.crease_threshold = 0.0
ob_plane_026.location = (0.0, 4.991, -1.39)
ob_plane_026.rotation_euler = (0.0, 1.571, 0.0)
ob_plane_026.scale = (0.08176, 0.08176, 0.08176)
ob_plane_026.lineart.crease_threshold = 0.0
ob_plane_025.location = (0.0, 4.991, -1.39)
ob_plane_025.rotation_euler = (0.0, 1.571, 0.0)
ob_plane_025.scale = (0.08176, 0.08176, 0.08176)
ob_plane_025.lineart.crease_threshold = 0.0
ob_plane_023.location = (0.0, 3.934, -1.39)
ob_plane_023.rotation_euler = (0.0, 1.571, 0.0)
ob_plane_023.scale = (0.08176, 0.08176, 0.08176)
ob_plane_023.lineart.crease_threshold = 0.0
ob_plane_022.location = (0.0, 3.934, -1.39)
ob_plane_022.rotation_euler = (0.0, 1.571, 0.0)
ob_plane_022.scale = (0.08176, 0.08176, 0.08176)
ob_plane_022.lineart.crease_threshold = 0.0
ob_plane_021.location = (0.0, 3.934, -1.39)
ob_plane_021.rotation_euler = (0.0, 1.571, 0.0)
ob_plane_021.scale = (0.08176, 0.08176, 0.08176)
ob_plane_021.lineart.crease_threshold = 0.0
ob_plane_020.location = (0.0, 3.934, -1.39)
ob_plane_020.rotation_euler = (0.0, 1.571, 0.0)
ob_plane_020.scale = (0.08176, 0.08176, 0.08176)
ob_plane_020.lineart.crease_threshold = 0.0
ob_plane_019.location = (0.0, 3.934, -1.39)
ob_plane_019.rotation_euler = (0.0, 1.571, 0.0)
ob_plane_019.scale = (0.08176, 0.08176, 0.08176)
ob_plane_019.lineart.crease_threshold = 0.0
ob_plane_018.location = (0.0, 3.934, -1.39)
ob_plane_018.rotation_euler = (0.0, 1.571, 0.0)
ob_plane_018.scale = (0.08176, 0.08176, 0.08176)
ob_plane_018.lineart.crease_threshold = 0.0
ob_plane_017.location = (0.0, 3.934, -1.39)
ob_plane_017.rotation_euler = (0.0, 1.571, 0.0)
ob_plane_017.scale = (0.08176, 0.08176, 0.08176)
ob_plane_017.lineart.crease_threshold = 0.0
ob_plane_016.location = (0.0, 3.934, -1.39)
ob_plane_016.rotation_euler = (0.0, 1.571, 0.0)
ob_plane_016.scale = (0.08176, 0.08176, 0.08176)
ob_plane_016.lineart.crease_threshold = 0.0
ob_plane_015.location = (0.0, 3.934, -1.39)
ob_plane_015.rotation_euler = (0.0, 1.571, 0.0)
ob_plane_015.scale = (0.08176, 0.08176, 0.08176)
ob_plane_015.lineart.crease_threshold = 0.0
ob_plane_014.location = (0.0, 3.934, -1.39)
ob_plane_014.rotation_euler = (0.0, 1.571, 0.0)
ob_plane_014.scale = (0.08176, 0.08176, 0.08176)
ob_plane_014.lineart.crease_threshold = 0.0
ob_plane_013.location = (0.0, 3.934, -1.39)
ob_plane_013.rotation_euler = (0.0, 1.571, 0.0)
ob_plane_013.scale = (0.08176, 0.08176, 0.08176)
ob_plane_013.lineart.crease_threshold = 0.0
ob_plane_012.location = (0.0, 3.934, -1.39)
ob_plane_012.rotation_euler = (0.0, 1.571, 0.0)
ob_plane_012.scale = (0.08176, 0.08176, 0.08176)
ob_plane_012.lineart.crease_threshold = 0.0
ob_plane_011.location = (0.0, 3.934, -1.39)
ob_plane_011.rotation_euler = (0.0, 1.571, 0.0)
ob_plane_011.scale = (0.08176, 0.08176, 0.08176)
ob_plane_011.lineart.crease_threshold = 0.0
ob_plane_010.location = (0.0, 3.934, -1.39)
ob_plane_010.rotation_euler = (0.0, 1.571, 0.0)
ob_plane_010.scale = (0.08176, 0.08176, 0.08176)
ob_plane_010.lineart.crease_threshold = 0.0
ob_plane_009.location = (0.0, 3.934, -1.39)
ob_plane_009.rotation_euler = (0.0, 1.571, 0.0)
ob_plane_009.scale = (0.08176, 0.08176, 0.08176)
ob_plane_009.lineart.crease_threshold = 0.0
ob_plane_008.location = (0.0, 3.934, -1.39)
ob_plane_008.rotation_euler = (0.0, 1.571, 0.0)
ob_plane_008.scale = (0.08176, 0.08176, 0.08176)
ob_plane_008.lineart.crease_threshold = 0.0
ob_plane_007.location = (0.0, 3.934, -1.39)
ob_plane_007.rotation_euler = (0.0, 1.571, 0.0)
ob_plane_007.scale = (0.08176, 0.08176, 0.08176)
ob_plane_007.lineart.crease_threshold = 0.0
ob_plane_006.location = (0.0, 3.934, -1.39)
ob_plane_006.rotation_euler = (0.0, 1.571, 0.0)
ob_plane_006.scale = (0.08176, 0.08176, 0.08176)
ob_plane_006.lineart.crease_threshold = 0.0
ob_beziercurve_001.location = (0.0, 3.934, -1.544)
ob_beziercurve_001.rotation_euler = (0.0, 1.571, 0.0)
ob_beziercurve_001.lineart.crease_threshold = 0.0
ob_plane_005.location = (0.0, 3.934, -1.39)
ob_plane_005.rotation_euler = (0.0, 1.571, 0.0)
ob_plane_005.scale = (0.08176, 0.08176, 0.08176)
ob_plane_005.lineart.crease_threshold = 0.0
ob_plane_004.location = (0.1777, -0.1494, -1.237)
ob_plane_004.rotation_euler = (-0.3403, 1.487, -0.4208)
ob_plane_004.scale = (0.05164, 0.05164, 0.05164)
ob_plane_004.lineart.crease_threshold = 0.0
ob_plane_003.location = (0.1814, 0.1349, -1.072)
ob_plane_003.rotation_euler = (3.166, 1.571, 0.0)
ob_plane_003.scale = (0.03572, 0.03572, 0.03572)
ob_plane_003.lineart.crease_threshold = 0.0
ob_plane_002.location = (-0.1595, -0.1307, -1.468)
ob_plane_002.rotation_euler = (-0.5931, 1.571, 0.0)
ob_plane_002.scale = (0.05656, 0.05656, 0.05656)
ob_plane_002.lineart.crease_threshold = 0.0
ob_plane_001.location = (-0.04783, 0.04353, -1.546)
ob_plane_001.rotation_euler = (0.0, 1.571, 0.0)
ob_plane_001.scale = (0.08176, 0.08176, 0.08176)
ob_plane_001.lineart.crease_threshold = 0.0
ob_beziercurve.location = (0.0, 2.654, -1.544)
ob_beziercurve.rotation_euler = (0.0, 1.571, 0.0)
ob_beziercurve.lineart.crease_threshold = 0.0
ob_plane_024.location = (0.0, 4.991, -1.39)
ob_plane_024.rotation_euler = (0.0, 1.571, 0.0)
ob_plane_024.scale = (0.08176, 0.08176, 0.08176)
ob_plane_024.lineart.crease_threshold = 0.0
ob_plane.location = (0.0, 2.654, -1.39)
ob_plane.rotation_euler = (0.0, 1.571, 0.0)
ob_plane.scale = (0.08176, 0.08176, 0.08176)
ob_plane.lineart.crease_threshold = 0.0
_m = ob_plane.modifiers.new('Array', 'ARRAY')
_m.count = 18
_m.constant_offset_displace = (0.0, 0.0, 0.0)
_m.relative_offset_displace = (1.6, 0.0, 0.0)
_m = ob_plane.modifiers.new('Curve', 'CURVE')
_m.object = ob_beziercurve
ob_icosphere_005.location = (0.0, 0.0, -0.452)
ob_icosphere_005.scale = (0.3597, 0.3597, 0.4738)
ob_icosphere_005.lineart.crease_threshold = 0.0
ob_icosphere_010.location = (0.0, 0.0, -0.1061)
ob_icosphere_010.rotation_euler = (0.0, -0.0, 0.5532)
ob_icosphere_010.scale = (0.7175, 0.7175, 0.7175)
ob_icosphere_010.lineart.crease_threshold = 0.0
ob_icosphere_009.location = (0.0, 0.0, -0.2155)
ob_icosphere_009.rotation_euler = (0.0, -0.0, 0.5532)
ob_icosphere_009.scale = (0.7175, 0.7175, 0.7175)
ob_icosphere_009.lineart.crease_threshold = 0.0
ob_icosphere_008.location = (0.0, 0.0, -0.1892)
ob_icosphere_008.rotation_euler = (0.0, -0.0, 0.5532)
ob_icosphere_008.scale = (0.7175, 0.7175, 0.7175)
ob_icosphere_008.lineart.crease_threshold = 0.0
ob_icosphere_007.location = (0.0, 0.0, -0.1586)
ob_icosphere_007.rotation_euler = (0.0, -0.0, 0.5532)
ob_icosphere_007.scale = (0.7175, 0.7175, 0.7175)
ob_icosphere_007.lineart.crease_threshold = 0.0
ob_icosphere_006.location = (0.0, 0.0, -0.1324)
ob_icosphere_006.rotation_euler = (0.0, -0.0, 0.5532)
ob_icosphere_006.scale = (0.7175, 0.7175, 0.7175)
ob_icosphere_006.lineart.crease_threshold = 0.0
ob_icosphere_1.location = (0.0, 0.0, 0.1159)
ob_icosphere_1.lineart.crease_threshold = 0.0
ob_icosphere_2.location = (0.0, 0.0, 0.07933)
ob_icosphere_2.lineart.crease_threshold = 0.0
ob_icosphere_3.location = (0.0, 0.0, 0.03663)
ob_icosphere_3.lineart.crease_threshold = 0.0
ob_icosphere_4.location = (0.0, 0.0, 0.0)
ob_icosphere_4.lineart.crease_threshold = 0.0
ob_icosphere.location = (0.0, 0.0, 0.1524)
ob_icosphere.lineart.crease_threshold = 0.0

# ---- collection membership
col_collection_1.objects.link(ob_plane_042)
col_collection_1.objects.link(ob_plane_041)
col_collection_1.objects.link(ob_plane_040)
col_collection_1.objects.link(ob_plane_039)
col_collection_1.objects.link(ob_plane_038)
col_collection_1.objects.link(ob_plane_037)
col_collection_1.objects.link(ob_plane_036)
col_collection_1.objects.link(ob_plane_035)
col_collection_1.objects.link(ob_plane_034)
col_collection_1.objects.link(ob_plane_033)
col_collection_1.objects.link(ob_plane_032)
col_collection_1.objects.link(ob_plane_031)
col_collection_1.objects.link(ob_plane_030)
col_collection_1.objects.link(ob_plane_029)
col_collection_1.objects.link(ob_plane_028)
col_collection_1.objects.link(ob_plane_027)
col_collection_1.objects.link(ob_plane_026)
col_collection_1.objects.link(ob_plane_025)
col_collection_1.objects.link(ob_plane_023)
col_collection_1.objects.link(ob_plane_022)
col_collection_1.objects.link(ob_plane_021)
col_collection_1.objects.link(ob_plane_020)
col_collection_1.objects.link(ob_plane_019)
col_collection_1.objects.link(ob_plane_018)
col_collection_1.objects.link(ob_plane_017)
col_collection_1.objects.link(ob_plane_016)
col_collection_1.objects.link(ob_plane_015)
col_collection_1.objects.link(ob_plane_014)
col_collection_1.objects.link(ob_plane_013)
col_collection_1.objects.link(ob_plane_012)
col_collection_1.objects.link(ob_plane_011)
col_collection_1.objects.link(ob_plane_010)
col_collection_1.objects.link(ob_plane_009)
col_collection_1.objects.link(ob_plane_008)
col_collection_1.objects.link(ob_plane_007)
col_collection_1.objects.link(ob_plane_006)
col_collection_1.objects.link(ob_beziercurve_001)
col_collection_1.objects.link(ob_plane_005)
col_collection_1.objects.link(ob_plane_004)
col_collection_1.objects.link(ob_plane_003)
col_collection_1.objects.link(ob_plane_002)
col_collection_1.objects.link(ob_plane_001)
col_collection_1.objects.link(ob_beziercurve)
col_collection_1.objects.link(ob_plane_024)
col_collection_1.objects.link(ob_plane)
col_collection_1.objects.link(ob_icosphere_005)
col_collection_1.objects.link(ob_icosphere_010)
col_collection_1.objects.link(ob_icosphere_009)
col_collection_1.objects.link(ob_icosphere_008)
col_collection_1.objects.link(ob_icosphere_007)
col_collection_1.objects.link(ob_icosphere_006)
col_collection_1.objects.link(ob_icosphere_1)
col_collection_1.objects.link(ob_icosphere_2)
col_collection_1.objects.link(ob_icosphere_3)
col_collection_1.objects.link(ob_icosphere_4)
col_collection_1.objects.link(ob_icosphere)

# ---- scene / render settings (as saved in the file)
scene.frame_start = 1; scene.frame_end = 250; scene.frame_set(1)
scene.render.engine = 'BLENDER_EEVEE_NEXT'
scene.render.resolution_percentage = 50
scene.render.dither_intensity = 0.0
scene.cycles.use_denoising = False
scene.cycles.samples = 128
scene.cycles.sampling_pattern = 'TABULATED_SOBOL'
scene.cycles.light_sampling_threshold = 0.0
scene.cycles.use_adaptive_sampling = False
scene.cycles.use_light_tree = False
scene.cycles.blur_glossy = 0.0
scene.cycles.sample_clamp_indirect = 0.0
scene.view_settings.view_transform = 'Standard'
bpy.context.view_layer.update()

# ---- added for rendering (the .blend has no active camera and no usable light): camera, sun
cam_auto = bpy.data.cameras.new('AutoCamera')
cam_auto.lens = 50.0
cam_auto.sensor_width = 36.0
cam_auto.clip_end = 1000.0
ob_auto_camera = bpy.data.objects.new('AutoCamera', cam_auto)
scene.collection.objects.link(ob_auto_camera)
ob_auto_camera.location = (9.84465, -9.92152, 4.77833)
ob_auto_camera.rotation_euler = (1.09748, -7.21219e-08, 0.694738)
scene.camera = ob_auto_camera
light_auto_sun = bpy.data.lights.new('AutoSun', 'SUN')
light_auto_sun.energy = 3.0
light_auto_sun.angle = 0.0523599
ob_auto_sun = bpy.data.objects.new('AutoSun', light_auto_sun)
scene.collection.objects.link(ob_auto_sun)
ob_auto_sun.rotation_euler = (0.872665, 0.174533, 0.523599)
bpy.context.view_layer.update()
